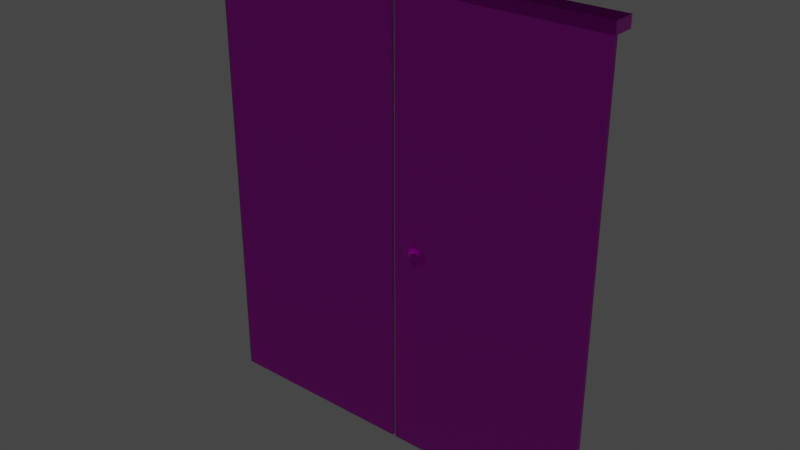 # Source: door_shape_5.blend  (saved by Blender 2.93.20; exported with 4.5.12 LTS)
import bpy
from mathutils import Matrix  # noqa: F401  (used for matrix-valued properties, if any)

bpy.ops.wm.read_factory_settings(use_empty=True)
scene = bpy.context.scene
scene.name = 'Scene'

# ---- collections
col_collection = bpy.data.collections.new('Collection'); scene.collection.children.link(col_collection)

# ---- images (referenced by path relative to the original .blend; pixels are not part of the script)
import os
ASSET_DIR = os.environ.get("B2B_ASSET_DIR", "")  # directory of the original .blend (textures are referenced by path, not embedded)
HERE = os.path.dirname(os.path.abspath(__file__))  # packed textures are extracted next to this script under _unpacked/

def load_image(name, relpath, width, height, colorspace="sRGB"):
    """Load a texture the original file referenced (path relative to the .blend, or extracted next to this script)."""
    p = next((c for c in (os.path.join(HERE, relpath), os.path.join(ASSET_DIR, relpath)) if relpath and os.path.exists(c)), "")
    if p:
        img = bpy.data.images.load(p, check_existing=True)
        img.name = name
    else:  # same state as the original file: an image datablock whose file is absent (Cycles renders it pink)
        img = bpy.data.images.new(name, width, height)
        img.source = "FILE"
        img.filepath = "//" + (relpath or name)
    img.colorspace_settings.name = colorspace
    return img
img_spruce_wood_varnished_height_jpg = load_image('spruce wood varnished_height.jpg', 'assets/materials/spruce_wood_varnished_af694a49-bd33-4f34-a762-674bd0a246d1/textures_1k/spruce wood varnished_height.jpg', 1024, 1024, 'Non-Color')
img_spruce_wood_varnished_albedo_jpg = load_image('spruce wood varnished_albedo.jpg', 'assets/materials/spruce_wood_varnished_af694a49-bd33-4f34-a762-674bd0a246d1/textures_1k/spruce wood varnished_albedo.jpg', 1024, 1024, 'sRGB')
img_spruce_wood_varnished_roughness_jpg = load_image('spruce wood varnished_roughness.jpg', 'assets/materials/spruce_wood_varnished_af694a49-bd33-4f34-a762-674bd0a246d1/textures_1k/spruce wood varnished_roughness.jpg', 1024, 1024, 'Non-Color')
img_spruce_wood_varnished_normal_jpg = load_image('spruce wood varnished_normal.jpg', 'assets/materials/spruce_wood_varnished_af694a49-bd33-4f34-a762-674bd0a246d1/textures_1k/spruce wood varnished_normal.jpg', 1024, 1024, 'Non-Color')
img_gwc_peeling_paint_basecolor_jpg = load_image('GWC Peeling Paint_BaseColor.jpg', 'assets/materials/peeling_paint_27ab9340-be1a-45e0-ac14-9e01bec3dca5/textures_1k/GWC Peeling Paint_BaseColor.jpg', 1024, 1024, 'sRGB')
img_gwc_peeling_paint_metallic_jpg = load_image('GWC Peeling Paint_Metallic.jpg', 'assets/materials/peeling_paint_27ab9340-be1a-45e0-ac14-9e01bec3dca5/textures_1k/GWC Peeling Paint_Metallic.jpg', 1024, 1024, 'Non-Color')
img_gwc_peeling_paint_roughness_jpg = load_image('GWC Peeling Paint_Roughness.jpg', 'assets/materials/peeling_paint_27ab9340-be1a-45e0-ac14-9e01bec3dca5/textures_1k/GWC Peeling Paint_Roughness.jpg', 1024, 1024, 'Non-Color')
img_gwc_peeling_paint_normal_jpg = load_image('GWC Peeling Paint_Normal.jpg', 'assets/materials/peeling_paint_27ab9340-be1a-45e0-ac14-9e01bec3dca5/textures_1k/GWC Peeling Paint_Normal.jpg', 1024, 1024, 'Non-Color')
img_whitemetal_diffuse_jpg = load_image('WhiteMetal_diffuse.jpg', 'assets/materials/old_white_metal_97da47e0-10b9-4b10-85fe-e2390a3e9e9d/textures_1k/WhiteMetal_diffuse.jpg', 1024, 1024, 'sRGB')
img_whitemetal_diffuse_jpg_001 = load_image('WhiteMetal_diffuse.jpg.001', 'assets/materials/old_white_metal_97da47e0-10b9-4b10-85fe-e2390a3e9e9d/textures_1k/WhiteMetal_diffuse.jpg', 1024, 1024, 'Non-Color')
img_whitemetal_roughness_jpg = load_image('WhiteMetal_roughness.jpg', 'assets/materials/old_white_metal_97da47e0-10b9-4b10-85fe-e2390a3e9e9d/textures_1k/WhiteMetal_roughness.jpg', 1024, 1024, 'Non-Color')
img_whitemetal_normal_jpg = load_image('WhiteMetal_normal.jpg', 'assets/materials/old_white_metal_97da47e0-10b9-4b10-85fe-e2390a3e9e9d/textures_1k/WhiteMetal_normal.jpg', 1024, 1024, 'Non-Color')

# ---- materials (node trees are filled in below, after node groups)
mat_wood = bpy.data.materials.new('wood')
mat_wood.use_transparent_shadow = False
mat_frame_metal = bpy.data.materials.new('Frame Metal')
mat_frame_metal.use_transparent_shadow = False
mat_knob = bpy.data.materials.new('Knob')
mat_knob.use_transparent_shadow = False

# ---- material node trees
mat_wood.use_nodes = True; mat_wood.node_tree.nodes.clear()
_N = mat_wood.node_tree.nodes; _L = mat_wood.node_tree.links
n0 = _N.new('NodeFrame'); n0.name = 'Frame'; n0.location = (-1270, 330)
n0.label = 'Mapping'
n0.width = 400
n1 = _N.new('NodeFrame'); n1.name = 'Frame.001'; n1.location = (-625, 530)
n1.label = 'Textures'
n1.width = 355
n2 = _N.new('ShaderNodeOutputMaterial'); n2.name = 'Material Output'; n2.location = (300, 300)
n3 = _N.new('ShaderNodeTexImage'); n3.name = 'Image Texture'; n3.location = (85, -870)
n3.label = 'Displacement'
n3.image = img_spruce_wood_varnished_height_jpg
n4 = _N.new('ShaderNodeDisplacement'); n4.name = 'Displacement'; n4.location = (10, -260)
n4.inputs[2].default_value = 1.0
n5 = _N.new('ShaderNodeTexImage'); n5.name = 'Image Texture.001'; n5.location = (85, -30)
n5.label = 'Base Color'
n5.image = img_spruce_wood_varnished_albedo_jpg
n6 = _N.new('ShaderNodeTexImage'); n6.name = 'Image Texture.002'; n6.location = (85, -310)
n6.label = 'Roughness'
n6.image = img_spruce_wood_varnished_roughness_jpg
n7 = _N.new('ShaderNodeTexImage'); n7.name = 'Image Texture.003'; n7.location = (85, -590)
n7.label = 'Normal'
n7.image = img_spruce_wood_varnished_normal_jpg
n8 = _N.new('ShaderNodeNormalMap'); n8.name = 'Normal Map'; n8.location = (-240, -60)
n9 = _N.new('ShaderNodeMapping'); n9.name = 'Mapping'; n9.location = (230, -30)
n10 = _N.new('NodeReroute'); n10.name = 'Reroute'; n10.location = (35, -586)
n10.width = 16
n10.socket_idname = 'NodeSocketVector'
n11 = _N.new('ShaderNodeTexCoord'); n11.name = 'Texture Coordinate'; n11.location = (30, -30)
n12 = _N.new('ShaderNodeBsdfPrincipled'); n12.name = 'Principled BSDF'; n12.location = (10, 300)
n12.distribution = 'GGX'
n12.subsurface_method = 'BURLEY'
n12.inputs[3].default_value = 1.45
n12.inputs[27].default_value = (0.0, 0.0, 0.0, 1.0)
n12.inputs[28].default_value = 1.0
n3.parent = n1
n5.parent = n1
n6.parent = n1
n7.parent = n1
n9.parent = n0
n10.parent = n1
n11.parent = n0
_L.new(n12.outputs[0], n2.inputs[0])
_L.new(n3.outputs[0], n4.inputs[0])
_L.new(n4.outputs[0], n2.inputs[2])
_L.new(n5.outputs[0], n12.inputs[0])
_L.new(n6.outputs[0], n12.inputs[2])
_L.new(n7.outputs[0], n8.inputs[1])
_L.new(n8.outputs[0], n12.inputs[5])
_L.new(n10.outputs[0], n5.inputs[0])
_L.new(n10.outputs[0], n6.inputs[0])
_L.new(n10.outputs[0], n7.inputs[0])
_L.new(n10.outputs[0], n3.inputs[0])
_L.new(n9.outputs[0], n10.inputs[0])
_L.new(n11.outputs[2], n9.inputs[0])
n2.is_active_output = True
mat_frame_metal.use_nodes = True; mat_frame_metal.node_tree.nodes.clear()
_N = mat_frame_metal.node_tree.nodes; _L = mat_frame_metal.node_tree.links
n0 = _N.new('ShaderNodeOutputMaterial'); n0.name = 'Material Output'; n0.location = (300, 300)
n1 = _N.new('ShaderNodeBsdfPrincipled'); n1.name = 'Principled BSDF'; n1.location = (10, 300)
n1.distribution = 'GGX'
n1.subsurface_method = 'BURLEY'
n1.inputs[3].default_value = 1.45
n1.inputs[27].default_value = (0.0, 0.0, 0.0, 1.0)
n1.inputs[28].default_value = 1.0
n2 = _N.new('ShaderNodeTexImage'); n2.name = 'Image Texture'; n2.location = (85, -30)
n2.label = 'Base Color'
n2.image = img_gwc_peeling_paint_basecolor_jpg
n3 = _N.new('ShaderNodeTexImage'); n3.name = 'Image Texture.001'; n3.location = (85, -310)
n3.label = 'Metallic'
n3.image = img_gwc_peeling_paint_metallic_jpg
n4 = _N.new('ShaderNodeTexImage'); n4.name = 'Image Texture.002'; n4.location = (85, -590)
n4.label = 'Roughness'
n4.image = img_gwc_peeling_paint_roughness_jpg
n5 = _N.new('ShaderNodeTexImage'); n5.name = 'Image Texture.003'; n5.location = (85, -870)
n5.label = 'Normal'
n5.image = img_gwc_peeling_paint_normal_jpg
n6 = _N.new('ShaderNodeNormalMap'); n6.name = 'Normal Map'; n6.location = (-240, -340)
n7 = _N.new('ShaderNodeMapping'); n7.name = 'Mapping'; n7.location = (230, -30)
n8 = _N.new('NodeReroute'); n8.name = 'Reroute'; n8.location = (35, -586)
n8.width = 16
n8.socket_idname = 'NodeSocketVector'
n9 = _N.new('ShaderNodeTexCoord'); n9.name = 'Texture Coordinate'; n9.location = (30, -30)
n10 = _N.new('NodeFrame'); n10.name = 'Frame'; n10.location = (-1270, 330)
n10.label = 'Mapping'
n10.width = 400
n11 = _N.new('NodeFrame'); n11.name = 'Frame.001'; n11.location = (-625, 530)
n11.label = 'Textures'
n11.width = 355
n2.parent = n11
n3.parent = n11
n4.parent = n11
n5.parent = n11
n7.parent = n10
n8.parent = n11
n9.parent = n10
_L.new(n1.outputs[0], n0.inputs[0])
_L.new(n2.outputs[0], n1.inputs[0])
_L.new(n3.outputs[0], n1.inputs[1])
_L.new(n4.outputs[0], n1.inputs[2])
_L.new(n5.outputs[0], n6.inputs[1])
_L.new(n6.outputs[0], n1.inputs[5])
_L.new(n8.outputs[0], n2.inputs[0])
_L.new(n8.outputs[0], n3.inputs[0])
_L.new(n8.outputs[0], n4.inputs[0])
_L.new(n8.outputs[0], n5.inputs[0])
_L.new(n7.outputs[0], n8.inputs[0])
_L.new(n9.outputs[2], n7.inputs[0])
n0.is_active_output = True
mat_knob.use_nodes = True; mat_knob.node_tree.nodes.clear()
_N = mat_knob.node_tree.nodes; _L = mat_knob.node_tree.links
n0 = _N.new('ShaderNodeOutputMaterial'); n0.name = 'Material Output'; n0.location = (300, 300)
n1 = _N.new('ShaderNodeBsdfPrincipled'); n1.name = 'Principled BSDF'; n1.location = (10, 300)
n1.distribution = 'GGX'
n1.subsurface_method = 'BURLEY'
n1.inputs[3].default_value = 1.45
n1.inputs[27].default_value = (0.0, 0.0, 0.0, 1.0)
n1.inputs[28].default_value = 1.0
n2 = _N.new('ShaderNodeTexImage'); n2.name = 'Image Texture'; n2.location = (85, -30)
n2.label = 'Base Color'
n2.image = img_whitemetal_diffuse_jpg
n3 = _N.new('ShaderNodeTexImage'); n3.name = 'Image Texture.001'; n3.location = (85, -310)
n3.label = 'Metallic'
n3.image = img_whitemetal_diffuse_jpg_001
n4 = _N.new('ShaderNodeTexImage'); n4.name = 'Image Texture.002'; n4.location = (85, -590)
n4.label = 'Roughness'
n4.image = img_whitemetal_roughness_jpg
n5 = _N.new('ShaderNodeTexImage'); n5.name = 'Image Texture.003'; n5.location = (85, -870)
n5.label = 'Normal'
n5.image = img_whitemetal_normal_jpg
n6 = _N.new('ShaderNodeNormalMap'); n6.name = 'Normal Map'; n6.location = (-240, -340)
n7 = _N.new('ShaderNodeMapping'); n7.name = 'Mapping'; n7.location = (230, -30)
n8 = _N.new('NodeReroute'); n8.name = 'Reroute'; n8.location = (35, -586)
n8.width = 16
n8.socket_idname = 'NodeSocketVector'
n9 = _N.new('ShaderNodeTexCoord'); n9.name = 'Texture Coordinate'; n9.location = (30, -30)
n10 = _N.new('NodeFrame'); n10.name = 'Frame'; n10.location = (-1270, 330)
n10.label = 'Mapping'
n10.width = 400
n11 = _N.new('NodeFrame'); n11.name = 'Frame.001'; n11.location = (-625, 530)
n11.label = 'Textures'
n11.width = 355
n2.parent = n11
n3.parent = n11
n4.parent = n11
n5.parent = n11
n7.parent = n10
n8.parent = n11
n9.parent = n10
_L.new(n1.outputs[0], n0.inputs[0])
_L.new(n2.outputs[0], n1.inputs[0])
_L.new(n3.outputs[0], n1.inputs[1])
_L.new(n4.outputs[0], n1.inputs[2])
_L.new(n5.outputs[0], n6.inputs[1])
_L.new(n6.outputs[0], n1.inputs[5])
_L.new(n8.outputs[0], n2.inputs[0])
_L.new(n8.outputs[0], n3.inputs[0])
_L.new(n8.outputs[0], n4.inputs[0])
_L.new(n8.outputs[0], n5.inputs[0])
_L.new(n7.outputs[0], n8.inputs[0])
_L.new(n9.outputs[2], n7.inputs[0])
n0.is_active_output = True

# ---- world
world_world = bpy.data.worlds.new('World'); scene.world = world_world
world_world.use_nodes = True; world_world.node_tree.nodes.clear()
_N = world_world.node_tree.nodes; _L = world_world.node_tree.links
n0 = _N.new('ShaderNodeOutputWorld'); n0.name = 'World Output'; n0.location = (300, 300)
n1 = _N.new('ShaderNodeBackground'); n1.name = 'Background'; n1.location = (10, 300)
n1.inputs[0].default_value = (0.05088, 0.05088, 0.05088, 1.0)
_L.new(n1.outputs[0], n0.inputs[0])
n0.is_active_output = True
world_world.color = (0.05088, 0.05088, 0.05088)
world_world.use_sun_shadow = False
world_world.sun_shadow_jitter_overblur = 0.0

# ---- lights
light_light = bpy.data.lights.new('Light', 'POINT')
light_light.transmission_factor = 0.0
light_light.energy = 1000.0
light_light.shadow_soft_size = 0.1
light_light.shadow_maximum_resolution = 0.006
light_light.use_absolute_resolution = True

# ---- meshes
me_plane_001 = bpy.data.meshes.new('Plane.001')
me_plane_001.from_pydata([(-1.0, -1.0, 0.0), (1.0, -1.0, 0.0), (-1.0, 1.0, 0.0), (1.0, 1.0, 0.0), (-1.0, 1.0, 0.05), (-1.0, -1.0, 0.05), (1.0, -1.0, 0.05), (1.0, 1.0, 0.05)], [], [(0, 2, 3, 1), (5, 6, 7, 4), (3, 2, 4, 7), (0, 1, 6, 5), (1, 3, 7, 6), (2, 0, 5, 4)])
_uv = me_plane_001.uv_layers.new(name='UVMap')
_uv.uv.foreach_set('vector', [-0.7208, -0.4837, -0.7208, 0.5163, 0.2792, 0.5163, 0.2792, -0.4837, -0.7208, -0.4837, 0.2792, -0.4837, 0.2792, 0.5163, -0.7208, 0.5163, 0.2792, 0.5163, -0.7208, 0.5163, -0.7208, 0.5163, 0.2792, 0.5163, -0.7208, -0.4837, 0.2792, -0.4837, 0.2792, -0.4837, -0.7208, -0.4837, 0.2792, -0.4837, 0.2792, 0.5163, 0.2792, 0.5163, 0.2792, -0.4837, -0.7208, 0.5163, -0.7208, -0.4837, -0.7208, -0.4837, -0.7208, 0.5163])
me_plane_001.materials.append(mat_wood)
me_plane_001.update()
me_plane_002 = bpy.data.meshes.new('Plane.002')
me_plane_002.from_pydata([(-1.0, -1.0, 0.0), (1.0, -1.0, 0.0), (-1.0, 1.0, 0.0), (1.0, 1.0, 0.0), (-1.0, 1.0, 0.05), (-1.0, -1.0, 0.05), (1.0, -1.0, 0.05), (1.0, 1.0, 0.05)], [], [(0, 2, 3, 1), (5, 6, 7, 4), (3, 2, 4, 7), (0, 1, 6, 5), (1, 3, 7, 6), (2, 0, 5, 4)])
_uv = me_plane_002.uv_layers.new(name='UVMap')
_uv.uv.foreach_set('vector', [0.0, 0.0, 0.0, 1.0, 1.0, 1.0, 1.0, 0.0, 0.0, 0.0, 1.0, 0.0, 1.0, 1.0, 0.0, 1.0, 1.0, 1.0, 0.0, 1.0, 0.0, 1.0, 1.0, 1.0, 0.0, 0.0, 1.0, 0.0, 1.0, 0.0, 0.0, 0.0, 1.0, 0.0, 1.0, 1.0, 1.0, 1.0, 1.0, 0.0, 0.0, 1.0, 0.0, 0.0, 0.0, 0.0, 0.0, 1.0])
me_plane_002.materials.append(mat_wood)
me_plane_002.update()
me_cube_016 = bpy.data.meshes.new('Cube.016')
me_cube_016.from_pydata([(-0.9932, -1.0, 1.049), (77.32, -1.0, 1.049), (-0.9932, 1.0, 1.049), (77.32, 1.0, 1.049), (-0.9932, -1.0, 1.0), (77.32, -1.0, 1.0), (-0.9932, 1.0, 1.0), (77.32, 1.0, 1.0)], [], [(0, 1, 3, 2), (2, 3, 7, 6), (6, 7, 5, 4), (4, 5, 1, 0), (2, 6, 4, 0), (7, 3, 1, 5)])
_uv = me_cube_016.uv_layers.new(name='UVMap')
_uv.uv.foreach_set('vector', [-1.881, 0.3137, 2.881, 0.3137, 2.881, 0.4069, -1.881, 0.4069, -1.881, 0.4069, 2.881, 0.4069, 2.881, 0.5, -1.881, 0.5, -1.881, 0.5, 2.881, 0.5, 2.881, 0.5931, -1.881, 0.5931, -1.881, 0.5931, 2.881, 0.5931, 2.881, 0.6863, -1.881, 0.6863, -6.643, 0.5, -1.881, 0.5, -1.881, 0.5931, -6.643, 0.5931, 2.881, 0.5, 7.643, 0.5, 7.643, 0.5931, 2.881, 0.5931])
me_cube_016.materials.append(mat_frame_metal)
me_cube_016.update()
me_circle = bpy.data.meshes.new('Circle')
me_circle.from_pydata([(0.0, 1.0, 0.0), (-0.1951, 0.9808, 0.0), (-0.3827, 0.9239, 0.0), (-0.5556, 0.8315, 0.0), (-0.7071, 0.7071, 0.0), (-0.8315, 0.5556, 0.0), (-0.9239, 0.3827, 0.0), (-0.9808, 0.1951, 0.0), (-1.0, 0.0, 0.0), (-0.9808, -0.1951, 0.0), (-0.9239, -0.3827, 0.0), (-0.8315, -0.5556, 0.0), (-0.7071, -0.7071, 0.0), (-0.5556, -0.8315, 0.0), (-0.3827, -0.9239, 0.0), (-0.1951, -0.9808, 0.0), (0.0, -1.0, 0.0), (0.1951, -0.9808, 0.0), (0.3827, -0.9239, 0.0), (0.5556, -0.8315, 0.0), (0.7071, -0.7071, 0.0), (0.8315, -0.5556, 0.0), (0.9239, -0.3827, 0.0), (0.9808, -0.1951, 0.0), (1.0, 0.0, 0.0), (0.9808, 0.1951, 0.0), (0.9239, 0.3827, 0.0), (0.8315, 0.5556, 0.0), (0.7071, 0.7071, 0.0), (0.5556, 0.8315, 0.0), (0.3827, 0.9239, 0.0), (0.1951, 0.9808, 0.0), (-0.1451, 0.7295, 0.3339), (-1.829e-09, 0.7438, 0.3339), (-0.2847, 0.6872, 0.3339), (-0.4133, 0.6185, 0.3339), (-0.526, 0.526, 0.3339), (-0.6185, 0.4133, 0.3339), (-0.6872, 0.2847, 0.3339), (-0.7295, 0.1451, 0.3339), (-0.7438, 2.251e-09, 0.3339), (-0.7295, -0.1451, 0.3339), (-0.6872, -0.2847, 0.3339), (-0.6185, -0.4133, 0.3339), (-0.526, -0.526, 0.3339), (-0.4133, -0.6185, 0.3339), (-0.2847, -0.6872, 0.3339), (-0.1451, -0.7295, 0.3339), (-1.829e-09, -0.7438, 0.3339), (0.1451, -0.7295, 0.3339), (0.2847, -0.6872, 0.3339), (0.4133, -0.6185, 0.3339), (0.526, -0.526, 0.3339), (0.6185, -0.4133, 0.3339), (0.6872, -0.2847, 0.3339), (0.7295, -0.1451, 0.3339), (0.7438, 2.251e-09, 0.3339), (0.7295, 0.1451, 0.3339), (0.6872, 0.2847, 0.3339), (0.6185, 0.4133, 0.3339), (0.526, 0.526, 0.3339), (0.4133, 0.6185, 0.3339), (0.2847, 0.6872, 0.3339), (0.1451, 0.7295, 0.3339), (-0.1656, 0.8326, 0.3339), (-1.829e-09, 0.8489, 0.3339), (-0.3249, 0.7843, 0.3339), (-0.4716, 0.7059, 0.3339), (-0.6003, 0.6003, 0.3339), (-0.7059, 0.4716, 0.3339), (-0.7843, 0.3249, 0.3339), (-0.8326, 0.1656, 0.3339), (-0.8489, 2.251e-09, 0.3339), (-0.8326, -0.1656, 0.3339), (-0.7843, -0.3249, 0.3339), (-0.7059, -0.4716, 0.3339), (-0.6003, -0.6003, 0.3339), (-0.4716, -0.7059, 0.3339), (-0.3249, -0.7843, 0.3339), (-0.1656, -0.8326, 0.3339), (-1.829e-09, -0.8489, 0.3339), (0.1656, -0.8326, 0.3339), (0.3249, -0.7843, 0.3339), (0.4716, -0.7059, 0.3339), (0.6003, -0.6003, 0.3339), (0.7059, -0.4716, 0.3339), (0.7843, -0.3249, 0.3339), (0.8326, -0.1656, 0.3339), (0.8489, 2.251e-09, 0.3339), (0.8326, 0.1656, 0.3339), (0.7843, 0.3249, 0.3339), (0.7059, 0.4716, 0.3339), (0.6003, 0.6003, 0.3339), (0.4716, 0.7059, 0.3339), (0.3249, 0.7843, 0.3339), (0.1656, 0.8326, 0.3339), (-0.01736, -0.3313, 0.4985), (-0.01941, -0.3452, 0.2275), (-0.02782, -0.3377, 0.4986), (-0.04039, -0.3444, 0.4986), (-0.05141, -0.3535, 0.4986), (-0.06045, -0.3645, 0.4986), (-0.06717, -0.3771, 0.4986), (-0.07131, -0.3907, 0.4986), (-0.07271, -0.4049, 0.4986), (-0.07131, -0.4191, 0.4986), (-0.06717, -0.4327, 0.4986), (-0.06045, -0.4453, 0.4986), (-0.05141, -0.4563, 0.4986), (-0.04039, -0.4653, 0.4986), (-0.02782, -0.472, 0.4986), (-0.01418, -0.4762, 0.4986), (-1.709e-09, -0.4776, 0.4986), (0.01418, -0.4762, 0.4986), (0.02782, -0.472, 0.4986), (0.04039, -0.4653, 0.4986), (0.05141, -0.4563, 0.4986), (0.06045, -0.4453, 0.4986), (0.06717, -0.4327, 0.4986), (0.07131, -0.4191, 0.4986), (0.07271, -0.4049, 0.4986), (0.07131, -0.3907, 0.4986), (0.06717, -0.3771, 0.4986), (0.06045, -0.3645, 0.4986), (0.05141, -0.3535, 0.4986), (0.04039, -0.3444, 0.4986), (0.02782, -0.3377, 0.4986), (0.01803, -0.3319, 0.4985), (-0.1258, 0.6322, 0.4986), (-1.709e-09, 0.6446, 0.4986), (-0.2467, 0.5955, 0.4986), (-0.3581, 0.536, 0.4986), (-0.4558, 0.4558, 0.4986), (-0.536, 0.3581, 0.4986), (-0.5955, 0.2467, 0.4986), (-0.6322, 0.1258, 0.4986), (-0.6446, 4.187e-09, 0.4986), (-0.6322, -0.1258, 0.4986), (-0.5955, -0.2467, 0.4986), (-0.536, -0.3581, 0.4986), (-0.4558, -0.4558, 0.4986), (-0.3581, -0.536, 0.4986), (-0.2467, -0.5955, 0.4986), (-0.1258, -0.6322, 0.4986), (-1.709e-09, -0.6446, 0.4986), (0.1258, -0.6322, 0.4986), (0.2467, -0.5955, 0.4986), (0.3581, -0.536, 0.4986), (0.4558, -0.4558, 0.4986), (0.536, -0.3581, 0.4986), (0.5955, -0.2467, 0.4986), (0.6322, -0.1258, 0.4986), (0.6446, 4.187e-09, 0.4986), (0.6322, 0.1258, 0.4986), (0.5955, 0.2467, 0.4986), (0.536, 0.3581, 0.4986), (0.4558, 0.4558, 0.4986), (0.3581, 0.536, 0.4986), (0.2467, 0.5955, 0.4986), (0.1258, 0.6322, 0.4986), (-0.05553, 0.03232, 0.4986), (-1.423e-09, 0.03779, 0.4986), (-0.1089, 0.01613, 0.4986), (-0.1581, -0.01018, 0.4986), (-0.2013, -0.04558, 0.4986), (-0.2367, -0.08871, 0.4986), (-0.263, -0.1379, 0.4986), (-0.2792, -0.1913, 0.4986), (-0.2846, -0.2469, 0.4986), (-0.2792, -0.3024, 0.4986), (-0.263, -0.3558, 0.4986), (-0.2367, -0.405, 0.4986), (-0.2013, -0.4481, 0.4986), (-0.1581, -0.4835, 0.4986), (-0.1089, -0.5098, 0.4986), (-0.05553, -0.526, 0.4986), (-1.423e-09, -0.5315, 0.4986), (0.05553, -0.526, 0.4986), (0.1089, -0.5098, 0.4986), (0.1581, -0.4835, 0.4986), (0.2013, -0.4481, 0.4986), (0.2367, -0.405, 0.4986), (0.263, -0.3558, 0.4986), (0.2792, -0.3024, 0.4986), (0.2846, -0.2469, 0.4986), (0.2792, -0.1913, 0.4986), (0.263, -0.1379, 0.4986), (0.2367, -0.08871, 0.4986), (0.2013, -0.04558, 0.4986), (0.1581, -0.01018, 0.4986), (0.1089, 0.01613, 0.4986), (0.05553, 0.03232, 0.4986), (-0.05323, 0.02073, 0.4986), (-1.709e-09, 0.02597, 0.4986), (-0.1044, 0.005205, 0.4986), (-0.1516, -0.02001, 0.4986), (-0.1929, -0.05394, 0.4986), (-0.2268, -0.09528, 0.4986), (-0.2521, -0.1424, 0.4986), (-0.2676, -0.1936, 0.4986), (-0.2728, -0.2469, 0.4986), (-0.2676, -0.3001, 0.4986), (-0.2521, -0.3513, 0.4986), (-0.2268, -0.3984, 0.4986), (-0.1929, -0.4398, 0.4986), (-0.1516, -0.4737, 0.4986), (-0.1044, -0.4989, 0.4986), (-0.05323, -0.5144, 0.4986), (-1.709e-09, -0.5197, 0.4986), (0.05323, -0.5144, 0.4986), (0.1044, -0.4989, 0.4986), (0.1516, -0.4737, 0.4986), (0.1929, -0.4398, 0.4986), (0.2268, -0.3984, 0.4986), (0.2521, -0.3513, 0.4986), (0.2676, -0.3001, 0.4986), (0.2728, -0.2469, 0.4986), (0.2676, -0.1936, 0.4986), (0.2521, -0.1424, 0.4986), (0.2268, -0.09528, 0.4986), (0.1929, -0.05394, 0.4986), (0.1516, -0.02001, 0.4986), (0.1044, 0.005205, 0.4986), (0.05323, 0.02073, 0.4986), (1.008e-09, -0.1906, 0.4986), (0.0221, -0.1918, 0.4986), (-0.02148, -0.191, 0.4985), (-0.01941, -0.3452, 0.3445), (-0.02986, -0.3515, 0.3446), (-0.04243, -0.3583, 0.3446), (-0.05345, -0.3673, 0.3446), (-0.06249, -0.3783, 0.3446), (-0.06921, -0.3909, 0.3446), (-0.07335, -0.4045, 0.3446), (-0.07475, -0.4187, 0.3446), (-0.07335, -0.4329, 0.3446), (-0.06921, -0.4465, 0.3446), (-0.06249, -0.4591, 0.3446), (-0.05345, -0.4701, 0.3446), (-0.04243, -0.4792, 0.3446), (-0.02986, -0.4859, 0.3446), (-0.01623, -0.49, 0.3446), (-0.002042, -0.4914, 0.3446), (0.01214, -0.49, 0.3446), (0.02578, -0.4859, 0.3446), (0.03835, -0.4792, 0.3446), (0.04937, -0.4701, 0.3446), (0.05841, -0.4591, 0.3446), (0.06513, -0.4465, 0.3446), (0.06927, -0.4329, 0.3446), (0.07066, -0.4187, 0.3446), (0.06927, -0.4045, 0.3446), (0.06513, -0.3909, 0.3446), (0.05841, -0.3783, 0.3446), (0.04937, -0.3673, 0.3446), (0.03835, -0.3583, 0.3446), (0.02578, -0.3515, 0.3446), (0.01599, -0.3457, 0.3445), (-0.02352, -0.2048, 0.3446), (0.02006, -0.2057, 0.3447), (-0.002042, -0.2044, 0.3446), (-0.002042, -0.346, 0.2276), (-0.02986, -0.3515, 0.2276), (-0.04243, -0.3583, 0.2276), (-0.05345, -0.3673, 0.2276), (-0.06249, -0.3783, 0.2276), (-0.06921, -0.3909, 0.2276), (-0.07335, -0.4045, 0.2276), (-0.07475, -0.4187, 0.2276), (-0.07335, -0.4329, 0.2276), (-0.06921, -0.4465, 0.2276), (-0.06249, -0.4591, 0.2276), (-0.05345, -0.4701, 0.2276), (-0.04243, -0.4792, 0.2276), (-0.02986, -0.4859, 0.2276), (-0.01623, -0.49, 0.2276), (-0.002042, -0.4914, 0.2276), (0.01214, -0.49, 0.2276), (0.02578, -0.4859, 0.2276), (0.03835, -0.4792, 0.2276), (0.04937, -0.4701, 0.2276), (0.05841, -0.4591, 0.2276), (0.06513, -0.4465, 0.2276), (0.06927, -0.4329, 0.2276), (0.07066, -0.4187, 0.2276), (0.06927, -0.4045, 0.2276), (0.06513, -0.3909, 0.2276), (0.05841, -0.3783, 0.2276), (0.04937, -0.3673, 0.2276), (0.03835, -0.3583, 0.2276), (0.02578, -0.3515, 0.2276), (0.01599, -0.3457, 0.2275), (-0.02352, -0.2048, 0.2276), (0.02006, -0.2057, 0.2277), (-0.002042, -0.2044, 0.2276), (-0.8614, -0.3568, 0.1494), (-0.9145, -0.1819, 0.1494), (0.9324, 1.007e-09, 0.1494), (0.9145, -0.1819, 0.1494), (-0.7753, -0.518, 0.1494), (0.9145, 0.1819, 0.1494), (-0.6593, -0.6593, 0.1494), (0.8614, 0.3568, 0.1494), (-0.518, -0.7753, 0.1494), (0.7753, 0.518, 0.1494), (-0.3568, -0.8614, 0.1494), (-0.1819, 0.9145, 0.1494), (-8.185e-10, 0.9324, 0.1494), (0.6593, 0.6593, 0.1494), (-0.1819, -0.9145, 0.1494), (-0.3568, 0.8614, 0.1494), (0.518, 0.7753, 0.1494), (-8.185e-10, -0.9324, 0.1494), (-0.518, 0.7753, 0.1494), (0.3568, 0.8614, 0.1494), (0.1819, -0.9145, 0.1494), (-0.6593, 0.6593, 0.1494), (0.1819, 0.9145, 0.1494), (0.3568, -0.8614, 0.1494), (-0.7753, 0.518, 0.1494), (0.518, -0.7753, 0.1494), (-0.8614, 0.3568, 0.1494), (0.6593, -0.6593, 0.1494), (-0.9145, 0.1819, 0.1494), (0.7753, -0.518, 0.1494), (-0.9324, 1.007e-09, 0.1494), (0.8614, -0.3568, 0.1494), (-0.9476, -0.1885, 0.07472), (0.9476, -0.1885, 0.07472), (-4.093e-10, 0.9662, 0.07472), (-0.8926, -0.3697, 0.07472), (0.9662, 5.037e-10, 0.07472), (-0.8034, -0.5368, 0.07472), (0.9476, 0.1885, 0.07472), (-0.6832, -0.6832, 0.07472), (0.8926, 0.3697, 0.07472), (-0.5368, -0.8034, 0.07472), (0.8034, 0.5368, 0.07472), (-0.3697, -0.8926, 0.07472), (-0.1885, 0.9476, 0.07472), (0.6832, 0.6832, 0.07472), (-0.1885, -0.9476, 0.07472), (-0.3697, 0.8926, 0.07472), (0.5368, 0.8034, 0.07472), (-4.093e-10, -0.9662, 0.07472), (-0.5368, 0.8034, 0.07472), (0.3697, 0.8926, 0.07472), (0.1885, -0.9476, 0.07472), (-0.6832, 0.6832, 0.07472), (0.1885, 0.9476, 0.07472), (0.3697, -0.8926, 0.07472), (-0.8034, 0.5368, 0.07472), (0.5368, -0.8034, 0.07472), (-0.8926, 0.3697, 0.07472), (0.6832, -0.6832, 0.07472), (-0.9476, 0.1885, 0.07472), (0.8034, -0.5368, 0.07472), (-0.9662, 5.037e-10, 0.07472), (0.8926, -0.3697, 0.07472), (0.6414, 0.2657, 0.4222), (0.6809, 0.1354, 0.4222), (-0.3857, -0.5772, 0.4222), (-0.4909, -0.4909, 0.4222), (0.5772, 0.3857, 0.4222), (-0.2657, -0.6414, 0.4222), (-0.1354, 0.6809, 0.4222), (-1.769e-09, 0.6942, 0.4222), (0.4909, 0.4909, 0.4222), (-0.1354, -0.6809, 0.4222), (-0.2657, 0.6414, 0.4222), (0.3857, 0.5772, 0.4222), (-1.769e-09, -0.6942, 0.4222), (-0.3857, 0.5772, 0.4222), (0.2657, 0.6414, 0.4222), (0.1354, -0.6809, 0.4222), (-0.4909, 0.4909, 0.4222), (0.1354, 0.6809, 0.4222), (0.2657, -0.6414, 0.4222), (-0.5772, 0.3857, 0.4222), (0.3857, -0.5772, 0.4222), (-0.6414, 0.2657, 0.4222), (0.4909, -0.4909, 0.4222), (-0.6809, 0.1354, 0.4222), (0.5772, -0.3857, 0.4222), (-0.6942, 3.219e-09, 0.4222), (0.6414, -0.2657, 0.4222), (-0.6809, -0.1354, 0.4222), (0.6809, -0.1354, 0.4222), (-0.6414, -0.2657, 0.4222), (0.6942, 3.219e-09, 0.4222), (-0.5772, -0.3857, 0.4222), (0.6185, 0.2562, 0.4839), (-0.3719, -0.5566, 0.4839), (0.5566, 0.3719, 0.4839), (-0.2562, -0.6185, 0.4839), (-0.1306, 0.6565, 0.4839), (0.4733, 0.4733, 0.4839), (-0.1306, -0.6565, 0.4839), (-0.2562, 0.6185, 0.4839), (0.3719, 0.5566, 0.4839), (-1.739e-09, -0.6694, 0.4839), (-0.3719, 0.5566, 0.4839), (0.2562, 0.6185, 0.4839), (0.1306, -0.6565, 0.4839), (-0.4733, 0.4733, 0.4839), (0.1306, 0.6565, 0.4839), (0.2562, -0.6185, 0.4839), (-0.5566, 0.3719, 0.4839), (0.3719, -0.5566, 0.4839), (-0.6185, 0.2562, 0.4839), (0.4733, -0.4733, 0.4839), (-0.6565, 0.1306, 0.4839), (0.5566, -0.3719, 0.4839), (-0.6694, 3.703e-09, 0.4839), (0.6185, -0.2562, 0.4839), (-0.6565, -0.1306, 0.4839), (0.6565, -0.1306, 0.4839), (-0.6185, -0.2562, 0.4839), (0.6694, 3.703e-09, 0.4839), (-0.5566, -0.3719, 0.4839), (0.6565, 0.1306, 0.4839), (-0.4733, -0.4733, 0.4839), (-1.739e-09, 0.6694, 0.4839), (-0.822, -0.338, 0.2799), (0.8916, 0.002853, 0.2799), (-0.7396, -0.492, 0.2799), (0.8745, 0.1766, 0.2799), (-0.6289, -0.6269, 0.2799), (0.8238, 0.3437, 0.2799), (-0.4939, -0.7377, 0.2799), (0.7415, 0.4977, 0.2799), (-0.3399, -0.82, 0.2799), (-0.1728, 0.8764, 0.2799), (0.6307, 0.6326, 0.2799), (-0.1728, -0.8707, 0.2799), (-0.3399, 0.8257, 0.2799), (0.4957, 0.7434, 0.2799), (0.0009137, -0.8878, 0.2799), (-0.4939, 0.7434, 0.2799), (0.3418, 0.8257, 0.2799), (0.1747, -0.8707, 0.2799), (-0.6289, 0.6326, 0.2799), (0.1747, 0.8764, 0.2799), (0.3418, -0.82, 0.2799), (-0.7396, 0.4977, 0.2799), (0.4957, -0.7377, 0.2799), (-0.822, 0.3437, 0.2799), (0.6307, -0.6269, 0.2799), (-0.8726, 0.1766, 0.2799), (0.7415, -0.492, 0.2799), (-0.8898, 0.002853, 0.2799), (0.8238, -0.338, 0.2799), (-0.8726, -0.1709, 0.2799), (0.8745, -0.1709, 0.2799), (0.0009137, 0.8935, 0.2799), (-0.07146, -0.3917, 0.4869), (0.04024, -0.4664, 0.4869), (0.05126, -0.4573, 0.4869), (-0.06733, -0.3781, 0.4869), (0.0603, -0.4463, 0.4869), (-0.07286, -0.4059, 0.4869), (0.06702, -0.4337, 0.4869), (-0.07146, -0.4201, 0.4869), (0.07115, -0.4201, 0.4869), (-0.06733, -0.4337, 0.4869), (0.02195, -0.1929, 0.487), (0.01788, -0.333, 0.4868), (0.07255, -0.4059, 0.4869), (-0.06061, -0.4463, 0.4869), (0.07115, -0.3917, 0.4869), (-0.05156, -0.4573, 0.4869), (0.06702, -0.3781, 0.4869), (-0.04055, -0.4664, 0.4869), (0.0603, -0.3655, 0.4869), (-0.02798, -0.4731, 0.4869), (-0.02163, -0.192, 0.4868), (-0.0001548, -0.1916, 0.4869), (0.05126, -0.3545, 0.4869), (-0.01434, -0.4772, 0.4869), (-0.02798, -0.3388, 0.4869), (-0.01752, -0.3324, 0.4868), (0.04024, -0.3455, 0.4869), (-0.0001548, -0.4786, 0.4869), (-0.04055, -0.3455, 0.4869), (0.02767, -0.3388, 0.4869), (0.01403, -0.4772, 0.4869), (-0.05157, -0.3545, 0.4869), (0.02767, -0.4731, 0.4869), (-0.06061, -0.3655, 0.4869), (-0.05553, 0.03232, 0.4826), (-1.423e-09, 0.03779, 0.4826), (-0.1089, 0.01613, 0.4826), (-0.1581, -0.01018, 0.4826), (-0.2013, -0.04558, 0.4826), (-0.2367, -0.08871, 0.4826), (-0.263, -0.1379, 0.4826), (-0.2792, -0.1913, 0.4826), (-0.2846, -0.2469, 0.4826), (-0.2792, -0.3024, 0.4826), (-0.263, -0.3558, 0.4826), (-0.2367, -0.405, 0.4826), (-0.2013, -0.4481, 0.4826), (-0.1581, -0.4835, 0.4826), (-0.1089, -0.5098, 0.4826), (-0.05553, -0.526, 0.4826), (-1.423e-09, -0.5315, 0.4826), (0.05553, -0.526, 0.4826), (0.1089, -0.5098, 0.4826), (0.1581, -0.4835, 0.4826), (0.2013, -0.4481, 0.4826), (0.2367, -0.405, 0.4826), (0.263, -0.3558, 0.4826), (0.2792, -0.3024, 0.4826), (0.2846, -0.2469, 0.4826), (0.2792, -0.1913, 0.4826), (0.263, -0.1379, 0.4826), (0.2367, -0.08871, 0.4826), (0.2013, -0.04558, 0.4826), (0.1581, -0.01018, 0.4826), (0.1089, 0.01613, 0.4826), (0.05553, 0.03232, 0.4826), (-0.05323, 0.02073, 0.4826), (-1.709e-09, 0.02597, 0.4826), (-0.1044, 0.005205, 0.4826), (-0.1516, -0.02001, 0.4826), (-0.1929, -0.05394, 0.4826), (-0.2268, -0.09528, 0.4826), (-0.2521, -0.1424, 0.4826), (-0.2676, -0.1936, 0.4826), (-0.2728, -0.2469, 0.4826), (-0.2676, -0.3001, 0.4826), (-0.2521, -0.3513, 0.4826), (-0.2268, -0.3984, 0.4826), (-0.1929, -0.4398, 0.4826), (-0.1516, -0.4737, 0.4826), (-0.1044, -0.4989, 0.4826), (-0.05323, -0.5144, 0.4826), (-1.709e-09, -0.5197, 0.4826), (0.05323, -0.5144, 0.4826), (0.1044, -0.4989, 0.4826), (0.1516, -0.4737, 0.4826), (0.1929, -0.4398, 0.4826), (0.2268, -0.3984, 0.4826), (0.2521, -0.3513, 0.4826), (0.2676, -0.3001, 0.4826), (0.2728, -0.2469, 0.4826), (0.2676, -0.1936, 0.4826), (0.2521, -0.1424, 0.4826), (0.2268, -0.09528, 0.4826), (0.1929, -0.05394, 0.4826), (0.1516, -0.02001, 0.4826), (0.1044, 0.005205, 0.4826), (0.05323, 0.02073, 0.4826), (-0.06249, -0.3783, 0.2261), (0.01214, -0.49, 0.2261), (0.02578, -0.4859, 0.2261), (-0.05345, -0.3673, 0.2261), (0.03835, -0.4792, 0.2261), (-0.06921, -0.3909, 0.2261), (-0.01941, -0.3452, 0.2259), (-0.02352, -0.2048, 0.226), (0.04937, -0.4701, 0.2261), (-0.07335, -0.4045, 0.2261), (0.02006, -0.2057, 0.2261), (0.01599, -0.3457, 0.226), (0.05841, -0.4591, 0.2261), (-0.07475, -0.4187, 0.2261), (0.06513, -0.4465, 0.2261), (-0.07335, -0.4329, 0.2261), (-0.002042, -0.2044, 0.2261), (0.06927, -0.4329, 0.2261), (-0.06921, -0.4465, 0.2261), (0.07066, -0.4187, 0.2261), (-0.06249, -0.4591, 0.2261), (0.06927, -0.4045, 0.2261), (-0.05345, -0.4701, 0.2261), (0.06513, -0.3909, 0.2261), (-0.04243, -0.4792, 0.2261), (0.05841, -0.3783, 0.2261), (-0.02986, -0.4859, 0.2261), (0.04937, -0.3673, 0.2261), (-0.01623, -0.49, 0.2261), (-0.02986, -0.3515, 0.2261), (0.03835, -0.3583, 0.2261), (-0.002042, -0.4914, 0.2261), (-0.04243, -0.3583, 0.2261), (0.02578, -0.3515, 0.2261)], [], [(1, 0, 31, 30, 29, 28, 27, 26, 25, 24, 23, 22, 21, 20, 19, 18, 17, 16, 15, 14, 13, 12, 11, 10, 9, 8, 7, 6, 5, 4, 3, 2), (420, 391, 154, 153), (452, 423, 74, 73), (453, 424, 88, 87), (423, 425, 75, 74), (424, 426, 89, 88), (425, 427, 76, 75), (426, 428, 90, 89), (427, 429, 77, 76), (428, 430, 91, 90), (429, 431, 78, 77), (454, 432, 64, 65), (430, 433, 92, 91), (431, 434, 79, 78), (432, 435, 66, 64), (433, 436, 93, 92), (434, 437, 80, 79), (435, 438, 67, 66), (436, 439, 94, 93), (437, 440, 81, 80), (438, 441, 68, 67), (439, 442, 95, 94), (440, 443, 82, 81), (441, 444, 69, 68), (442, 454, 65, 95), (443, 445, 83, 82), (444, 446, 70, 69), (445, 447, 84, 83), (446, 448, 71, 70), (447, 449, 85, 84), (448, 450, 72, 71), (449, 451, 86, 85), (450, 452, 73, 72), (451, 453, 87, 86), (32, 33, 65, 64), (34, 32, 64, 66), (35, 34, 66, 67), (36, 35, 67, 68), (37, 36, 68, 69), (38, 37, 69, 70), (39, 38, 70, 71), (40, 39, 71, 72), (41, 40, 72, 73), (42, 41, 73, 74), (43, 42, 74, 75), (44, 43, 75, 76), (45, 44, 76, 77), (46, 45, 77, 78), (47, 46, 78, 79), (48, 47, 79, 80), (49, 48, 80, 81), (50, 49, 81, 82), (51, 50, 82, 83), (52, 51, 83, 84), (53, 52, 84, 85), (54, 53, 85, 86), (55, 54, 86, 87), (56, 55, 87, 88), (57, 56, 88, 89), (58, 57, 89, 90), (59, 58, 90, 91), (60, 59, 91, 92), (61, 60, 92, 93), (62, 61, 93, 94), (63, 62, 94, 95), (33, 63, 95, 65), (457, 459, 247, 246), (421, 392, 141, 140), (391, 393, 155, 154), (392, 394, 142, 141), (422, 395, 128, 129), (393, 396, 156, 155), (394, 397, 143, 142), (395, 398, 130, 128), (396, 399, 157, 156), (397, 400, 144, 143), (398, 401, 131, 130), (399, 402, 158, 157), (400, 403, 145, 144), (401, 404, 132, 131), (402, 405, 159, 158), (403, 406, 146, 145), (404, 407, 133, 132), (405, 422, 129, 159), (406, 408, 147, 146), (407, 409, 134, 133), (408, 410, 148, 147), (409, 411, 135, 134), (410, 412, 149, 148), (411, 413, 136, 135), (412, 414, 150, 149), (413, 415, 137, 136), (414, 416, 151, 150), (415, 417, 138, 137), (416, 418, 152, 151), (417, 419, 139, 138), (418, 420, 153, 152), (419, 421, 140, 139), (160, 161, 129, 128), (162, 160, 128, 130), (163, 162, 130, 131), (164, 163, 131, 132), (165, 164, 132, 133), (166, 165, 133, 134), (167, 166, 134, 135), (168, 167, 135, 136), (169, 168, 136, 137), (170, 169, 137, 138), (171, 170, 138, 139), (172, 171, 139, 140), (173, 172, 140, 141), (174, 173, 141, 142), (175, 174, 142, 143), (176, 175, 143, 144), (177, 176, 144, 145), (178, 177, 145, 146), (179, 178, 146, 147), (180, 179, 147, 148), (181, 180, 148, 149), (182, 181, 149, 150), (183, 182, 150, 151), (184, 183, 151, 152), (185, 184, 152, 153), (186, 185, 153, 154), (187, 186, 154, 155), (188, 187, 155, 156), (189, 188, 156, 157), (190, 189, 157, 158), (191, 190, 158, 159), (161, 191, 159, 129), (208, 207, 536, 537), (161, 160, 489, 490), (186, 187, 516, 515), (207, 206, 535, 536), (185, 186, 515, 514), (206, 205, 534, 535), (184, 185, 514, 513), (205, 204, 533, 534), (183, 184, 513, 512), (204, 203, 532, 533), (182, 183, 512, 511), (203, 202, 531, 532), (181, 182, 511, 510), (202, 201, 530, 531), (180, 181, 510, 509), (201, 200, 529, 530), (179, 180, 509, 508), (200, 199, 528, 529), (178, 179, 508, 507), (199, 198, 527, 528), (177, 178, 507, 506), (198, 197, 526, 527), (193, 223, 552, 522), (176, 177, 506, 505), (197, 196, 525, 526), (223, 222, 551, 552), (175, 176, 505, 504), (196, 195, 524, 525), (222, 221, 550, 551), (174, 175, 504, 503), (195, 194, 523, 524), (221, 220, 549, 550), (458, 455, 233, 232), (98, 96, 226, 192, 194), (99, 98, 194, 195), (100, 99, 195, 196), (101, 100, 196, 197), (102, 101, 197, 198), (103, 102, 198, 199), (104, 103, 199, 200), (105, 104, 200, 201), (106, 105, 201, 202), (107, 106, 202, 203), (108, 107, 203, 204), (109, 108, 204, 205), (110, 109, 205, 206), (111, 110, 206, 207), (112, 111, 207, 208), (113, 112, 208, 209), (114, 113, 209, 210), (115, 114, 210, 211), (116, 115, 211, 212), (117, 116, 212, 213), (118, 117, 213, 214), (119, 118, 214, 215), (120, 119, 215, 216), (121, 120, 216, 217), (122, 121, 217, 218), (123, 122, 218, 219), (124, 123, 219, 220), (125, 124, 220, 221), (126, 125, 221, 222), (127, 126, 222, 223, 225), (456, 457, 246, 245), (555, 557, 279, 278), (226, 224, 193, 192), (224, 225, 223, 193), (556, 553, 265, 264), (554, 555, 278, 277), (455, 460, 234, 233), (459, 461, 248, 247), (460, 462, 235, 234), (461, 463, 249, 248), (462, 464, 236, 235), (466, 465, 259, 257), (463, 467, 250, 249), (464, 468, 237, 236), (467, 469, 251, 250), (468, 470, 238, 237), (469, 471, 252, 251), (470, 472, 239, 238), (471, 473, 253, 252), (472, 474, 240, 239), (476, 475, 258, 260), (473, 477, 254, 253), (474, 478, 241, 240), (465, 476, 260, 259), (480, 479, 228, 227), (477, 481, 255, 254), (478, 482, 242, 241), (479, 483, 229, 228), (481, 484, 256, 255), (482, 485, 243, 242), (483, 486, 230, 229), (484, 466, 257, 256), (485, 487, 244, 243), (486, 488, 231, 230), (487, 456, 245, 244), (488, 458, 232, 231), (475, 480, 227, 258), (97, 262, 263, 264, 265, 266, 267, 268, 269, 270, 271, 272, 273, 274, 275, 276, 277, 278, 279, 280, 281, 282, 283, 284, 285, 286, 287, 288, 289, 290, 291, 261), (97, 261, 294, 292), (261, 291, 293, 294), (553, 558, 266, 265), (560, 559, 97, 292), (557, 561, 280, 279), (558, 562, 267, 266), (564, 563, 293, 291), (561, 565, 281, 280), (562, 566, 268, 267), (565, 567, 282, 281), (566, 568, 269, 268), (569, 560, 292, 294), (567, 570, 283, 282), (568, 571, 270, 269), (563, 569, 294, 293), (570, 572, 284, 283), (571, 573, 271, 270), (572, 574, 285, 284), (573, 575, 272, 271), (574, 576, 286, 285), (575, 577, 273, 272), (576, 578, 287, 286), (577, 579, 274, 273), (578, 580, 288, 287), (579, 581, 275, 274), (559, 582, 262, 97), (580, 583, 289, 288), (581, 584, 276, 275), (582, 585, 263, 262), (583, 586, 290, 289), (584, 554, 277, 276), (585, 556, 264, 263), (586, 564, 291, 290), (358, 328, 298, 326), (357, 327, 296, 325), (356, 358, 326, 324), (355, 357, 325, 323), (354, 356, 324, 322), (353, 355, 323, 321), (352, 354, 322, 320), (351, 353, 321, 319), (350, 352, 320, 318), (349, 329, 307, 317), (348, 351, 319, 316), (347, 350, 318, 315), (346, 349, 317, 314), (345, 348, 316, 313), (344, 347, 315, 312), (343, 346, 314, 311), (342, 345, 313, 310), (341, 344, 312, 309), (340, 343, 311, 308), (339, 342, 310, 306), (338, 341, 309, 305), (337, 340, 308, 304), (329, 339, 306, 307), (336, 338, 305, 303), (335, 337, 304, 302), (334, 336, 303, 301), (333, 335, 302, 300), (332, 334, 301, 299), (331, 333, 300, 297), (330, 332, 299, 295), (328, 331, 297, 298), (327, 330, 295, 296), (9, 10, 330, 327), (23, 24, 331, 328), (10, 11, 332, 330), (24, 25, 333, 331), (11, 12, 334, 332), (25, 26, 335, 333), (12, 13, 336, 334), (26, 27, 337, 335), (13, 14, 338, 336), (0, 1, 339, 329), (27, 28, 340, 337), (14, 15, 341, 338), (1, 2, 342, 339), (28, 29, 343, 340), (15, 16, 344, 341), (2, 3, 345, 342), (29, 30, 346, 343), (16, 17, 347, 344), (3, 4, 348, 345), (30, 31, 349, 346), (17, 18, 350, 347), (4, 5, 351, 348), (31, 0, 329, 349), (18, 19, 352, 350), (5, 6, 353, 351), (19, 20, 354, 352), (6, 7, 355, 353), (20, 21, 356, 354), (7, 8, 357, 355), (21, 22, 358, 356), (8, 9, 327, 357), (22, 23, 328, 358), (43, 44, 362, 390), (56, 57, 360, 389), (42, 43, 390, 388), (55, 56, 389, 387), (41, 42, 388, 386), (54, 55, 387, 385), (40, 41, 386, 384), (53, 54, 385, 383), (39, 40, 384, 382), (52, 53, 383, 381), (38, 39, 382, 380), (51, 52, 381, 379), (37, 38, 380, 378), (50, 51, 379, 377), (63, 33, 366, 376), (36, 37, 378, 375), (49, 50, 377, 374), (62, 63, 376, 373), (35, 36, 375, 372), (48, 49, 374, 371), (61, 62, 373, 370), (34, 35, 372, 369), (47, 48, 371, 368), (60, 61, 370, 367), (32, 34, 369, 365), (46, 47, 368, 364), (59, 60, 367, 363), (33, 32, 365, 366), (45, 46, 364, 361), (58, 59, 363, 359), (44, 45, 361, 362), (57, 58, 359, 360), (390, 362, 421, 419), (389, 360, 420, 418), (388, 390, 419, 417), (387, 389, 418, 416), (386, 388, 417, 415), (385, 387, 416, 414), (384, 386, 415, 413), (383, 385, 414, 412), (382, 384, 413, 411), (381, 383, 412, 410), (380, 382, 411, 409), (379, 381, 410, 408), (378, 380, 409, 407), (377, 379, 408, 406), (376, 366, 422, 405), (375, 378, 407, 404), (374, 377, 406, 403), (373, 376, 405, 402), (372, 375, 404, 401), (371, 374, 403, 400), (370, 373, 402, 399), (369, 372, 401, 398), (368, 371, 400, 397), (367, 370, 399, 396), (365, 369, 398, 395), (364, 368, 397, 394), (363, 367, 396, 393), (366, 365, 395, 422), (361, 364, 394, 392), (359, 363, 393, 391), (362, 361, 392, 421), (360, 359, 391, 420), (326, 298, 453, 451), (325, 296, 452, 450), (324, 326, 451, 449), (323, 325, 450, 448), (322, 324, 449, 447), (321, 323, 448, 446), (320, 322, 447, 445), (319, 321, 446, 444), (318, 320, 445, 443), (317, 307, 454, 442), (316, 319, 444, 441), (315, 318, 443, 440), (314, 317, 442, 439), (313, 316, 441, 438), (312, 315, 440, 437), (311, 314, 439, 436), (310, 313, 438, 435), (309, 312, 437, 434), (308, 311, 436, 433), (306, 310, 435, 432), (305, 309, 434, 431), (304, 308, 433, 430), (307, 306, 432, 454), (303, 305, 431, 429), (302, 304, 430, 428), (301, 303, 429, 427), (300, 302, 428, 426), (299, 301, 427, 425), (297, 300, 426, 424), (295, 299, 425, 423), (298, 297, 424, 453), (296, 295, 423, 452), (226, 96, 480, 475), (101, 102, 458, 488), (114, 115, 456, 487), (100, 101, 488, 486), (113, 114, 487, 485), (126, 127, 466, 484), (99, 100, 486, 483), (112, 113, 485, 482), (125, 126, 484, 481), (98, 99, 483, 479), (111, 112, 482, 478), (124, 125, 481, 477), (96, 98, 479, 480), (225, 224, 476, 465), (110, 111, 478, 474), (123, 124, 477, 473), (224, 226, 475, 476), (109, 110, 474, 472), (122, 123, 473, 471), (108, 109, 472, 470), (121, 122, 471, 469), (107, 108, 470, 468), (120, 121, 469, 467), (106, 107, 468, 464), (119, 120, 467, 463), (127, 225, 465, 466), (105, 106, 464, 462), (118, 119, 463, 461), (104, 105, 462, 460), (117, 118, 461, 459), (103, 104, 460, 455), (115, 116, 457, 456), (102, 103, 455, 458), (116, 117, 459, 457), (521, 522, 490, 489), (523, 521, 489, 491), (524, 523, 491, 492), (525, 524, 492, 493), (526, 525, 493, 494), (527, 526, 494, 495), (528, 527, 495, 496), (529, 528, 496, 497), (530, 529, 497, 498), (531, 530, 498, 499), (532, 531, 499, 500), (533, 532, 500, 501), (534, 533, 501, 502), (535, 534, 502, 503), (536, 535, 503, 504), (537, 536, 504, 505), (538, 537, 505, 506), (539, 538, 506, 507), (540, 539, 507, 508), (541, 540, 508, 509), (542, 541, 509, 510), (543, 542, 510, 511), (544, 543, 511, 512), (545, 544, 512, 513), (546, 545, 513, 514), (547, 546, 514, 515), (548, 547, 515, 516), (549, 548, 516, 517), (550, 549, 517, 518), (551, 550, 518, 519), (552, 551, 519, 520), (522, 552, 520, 490), (187, 188, 517, 516), (160, 162, 491, 489), (209, 208, 537, 538), (188, 189, 518, 517), (162, 163, 492, 491), (210, 209, 538, 539), (189, 190, 519, 518), (163, 164, 493, 492), (211, 210, 539, 540), (190, 191, 520, 519), (164, 165, 494, 493), (212, 211, 540, 541), (191, 161, 490, 520), (165, 166, 495, 494), (213, 212, 541, 542), (166, 167, 496, 495), (214, 213, 542, 543), (167, 168, 497, 496), (215, 214, 543, 544), (168, 169, 498, 497), (216, 215, 544, 545), (169, 170, 499, 498), (217, 216, 545, 546), (170, 171, 500, 499), (218, 217, 546, 547), (171, 172, 501, 500), (219, 218, 547, 548), (192, 193, 522, 521), (172, 173, 502, 501), (220, 219, 548, 549), (194, 192, 521, 523), (173, 174, 503, 502), (256, 257, 564, 586), (229, 230, 556, 585), (242, 243, 554, 584), (255, 256, 586, 583), (228, 229, 585, 582), (241, 242, 584, 581), (254, 255, 583, 580), (227, 228, 582, 559), (240, 241, 581, 579), (253, 254, 580, 578), (239, 240, 579, 577), (252, 253, 578, 576), (238, 239, 577, 575), (251, 252, 576, 574), (237, 238, 575, 573), (250, 251, 574, 572), (236, 237, 573, 571), (249, 250, 572, 570), (259, 260, 569, 563), (235, 236, 571, 568), (248, 249, 570, 567), (260, 258, 560, 569), (234, 235, 568, 566), (247, 248, 567, 565), (233, 234, 566, 562), (246, 247, 565, 561), (257, 259, 563, 564), (232, 233, 562, 558), (245, 246, 561, 557), (258, 227, 559, 560), (231, 232, 558, 553), (243, 244, 555, 554), (230, 231, 553, 556), (244, 245, 557, 555)])
_uv = me_circle.uv_layers.new(name='UVMap')
_uv.uv.foreach_set('vector', [0.0, 0.0, 0.0, 0.0, 0.0, 0.0, 0.0, 0.0, 0.0, 0.0, 0.0, 0.0, 0.0, 0.0, 0.0, 0.0, 0.0, 0.0, 0.0, 0.0, 0.0, 0.0, 0.0, 0.0, 0.0, 0.0, 0.0, 0.0, 0.0, 0.0, 0.0, 0.0, 0.0, 0.0, 0.0, 0.0, 0.0, 0.0, 0.0, 0.0, 0.0, 0.0, 0.0, 0.0, 0.0, 0.0, 0.0, 0.0, 0.0, 0.0, 0.0, 0.0, 0.0, 0.0, 0.0, 0.0, 0.0, 0.0, 0.0, 0.0, 0.0, 0.0, 0.0, 0.0, 0.0, 0.0, 0.0, 0.0, 0.0, 0.0, 0.0, 0.0, 0.0, 0.0, 0.0, 0.0, 0.0, 0.0, 0.0, 0.0, 0.0, 0.0, 0.0, 0.0, 0.0, 0.0, 0.0, 0.0, 0.0, 0.0, 0.0, 0.0, 0.0, 0.0, 0.0, 0.0, 0.0, 0.0, 0.0, 0.0, 0.0, 0.0, 0.0, 0.0, 0.0, 0.0, 0.0, 0.0, 0.0, 0.0, 0.0, 0.0, 0.0, 0.0, 0.0, 0.0, 0.0, 0.0, 0.0, 0.0, 0.0, 0.0, 0.0, 0.0, 0.0, 0.0, 0.0, 0.0, 0.0, 0.0, 0.0, 0.0, 0.0, 0.0, 0.0, 0.0, 0.0, 0.0, 0.0, 0.0, 0.0, 0.0, 0.0, 0.0, 0.0, 0.0, 0.0, 0.0, 0.0, 0.0, 0.0, 0.0, 0.0, 0.0, 0.0, 0.0, 0.0, 0.0, 0.0, 0.0, 0.0, 0.0, 0.0, 0.0, 0.0, 0.0, 0.0, 0.0, 0.0, 0.0, 0.0, 0.0, 0.0, 0.0, 0.0, 0.0, 0.0, 0.0, 0.0, 0.0, 0.0, 0.0, 0.0, 0.0, 0.0, 0.0, 0.0, 0.0, 0.0, 0.0, 0.0, 0.0, 0.0, 0.0, 0.0, 0.0, 0.0, 0.0, 0.0, 0.0, 0.0, 0.0, 0.0, 0.0, 0.0, 0.0, 0.0, 0.0, 0.0, 0.0, 0.0, 0.0, 0.0, 0.0, 0.0, 0.0, 0.0, 0.0, 0.0, 0.0, 0.0, 0.0, 0.0, 0.0, 0.0, 0.0, 0.0, 0.0, 0.0, 0.0, 0.0, 0.0, 0.0, 0.0, 0.0, 0.0, 0.0, 0.0, 0.0, 0.0, 0.0, 0.0, 0.0, 0.0, 0.0, 0.0, 0.0, 0.0, 0.0, 0.0, 0.0, 0.0, 0.0, 0.0, 0.0, 0.0, 0.0, 0.0, 0.0, 0.0, 0.0, 0.0, 0.0, 0.0, 0.0, 0.0, 0.0, 0.0, 0.0, 0.0, 0.0, 0.0, 0.0, 0.0, 0.0, 0.0, 0.0, 0.0, 0.0, 0.0, 0.0, 0.0, 0.0, 0.0, 0.0, 0.0, 0.0, 0.0, 0.0, 0.0, 0.0, 0.0, 0.0, 0.0, 0.0, 0.0, 0.0, 0.0, 0.0, 0.0, 0.0, 0.0, 0.0, 0.0, 0.0, 0.0, 0.0, 0.0, 0.0, 0.0, 0.0, 0.0, 0.0, 0.0, 0.0, 0.0, 0.0, 0.0, 0.0, 0.0, 0.0, 0.0, 0.0, 0.0, 0.0, 0.0, 0.0, 0.0, 0.0, 0.0, 0.0, 0.0, 0.0, 0.0, 0.0, 0.0, 0.0, 0.0, 0.0, 0.0, 0.0, 0.0, 0.0, 0.0, 0.0, 0.0, 0.0, 0.0, 0.0, 0.0, 0.0, 0.0, 0.0, 0.0, 0.0, 0.0, 0.0, 0.0, 0.0, 0.0, 0.0, 0.0, 0.0, 0.0, 0.0, 0.0, 0.0, 0.0, 0.0, 0.0, 0.0, 0.0, 0.0, 0.0, 0.0, 0.0, 0.0, 0.0, 0.0, 0.0, 0.0, 0.0, 0.0, 0.0, 0.0, 0.0, 0.0, 0.0, 0.0, 0.0, 0.0, 0.0, 0.0, 0.0, 0.0, 0.0, 0.0, 0.0, 0.0, 0.0, 0.0, 0.0, 0.0, 0.0, 0.0, 0.0, 0.0, 0.0, 0.0, 0.0, 0.0, 0.0, 0.0, 0.0, 0.0, 0.0, 0.0, 0.0, 0.0, 0.0, 0.0, 0.0, 0.0, 0.0, 0.0, 0.0, 0.0, 0.0, 0.0, 0.0, 0.0, 0.0, 0.0, 0.0, 0.0, 0.0, 0.0, 0.0, 0.0, 0.0, 0.0, 0.0, 0.0, 0.0, 0.0, 0.0, 0.0, 0.0, 0.0, 0.0, 0.0, 0.0, 0.0, 0.0, 0.0, 0.0, 0.0, 0.0, 0.0, 0.0, 0.0, 0.0, 0.0, 0.0, 0.0, 0.0, 0.0, 0.0, 0.0, 0.0, 0.0, 0.0, 0.0, 0.0, 0.0, 0.0, 0.0, 0.0, 0.0, 0.0, 0.0, 0.0, 0.0, 0.0, 0.0, 0.0, 0.0, 0.0, 0.0, 0.0, 0.0, 0.0, 0.0, 0.0, 0.0, 0.0, 0.0, 0.0, 0.0, 0.0, 0.0, 0.0, 0.0, 0.0, 0.0, 0.0, 0.0, 0.0, 0.0, 0.0, 0.0, 0.0, 0.0, 0.0, 0.0, 0.0, 0.0, 0.0, 0.0, 0.0, 0.0, 0.0, 0.0, 0.0, 0.0, 0.0, 0.0, 0.0, 0.0, 0.0, 0.0, 0.0, 0.0, 0.0, 0.0, 0.0, 0.0, 0.0, 0.0, 0.0, 0.0, 0.0, 0.0, 0.0, 0.0, 0.0, 0.0, 0.0, 0.0, 0.0, 0.0, 0.0, 0.0, 0.0, 0.0, 0.0, 0.0, 0.0, 0.0, 0.0, 0.0, 0.0, 0.0, 0.0, 0.0, 0.0, 0.0, 0.0, 0.0, 0.0, 0.0, 0.0, 0.0, 0.0, 0.0, 0.0, 0.0, 0.0, 0.0, 0.0, 0.0, 0.0, 0.0, 0.0, 0.0, 0.0, 0.0, 0.0, 0.0, 0.0, 0.0, 0.0, 0.0, 0.0, 0.0, 0.0, 0.0, 0.0, 0.0, 0.0, 0.0, 0.0, 0.0, 0.0, 0.0, 0.0, 0.0, 0.0, 0.0, 0.0, 0.0, 0.0, 0.0, 0.0, 0.0, 0.0, 0.0, 0.0, 0.0, 0.0, 0.0, 0.0, 0.0, 0.0, 0.0, 0.0, 0.0, 0.0, 0.0, 0.0, 0.0, 0.0, 0.0, 0.0, 0.0, 0.0, 0.0, 0.0, 0.0, 0.0, 0.0, 0.0, 0.0, 0.0, 0.0, 0.0, 0.0, 0.0, 0.0, 0.0, 0.0, 0.0, 0.0, 0.0, 0.0, 0.0, 0.0, 0.0, 0.0, 0.0, 0.0, 0.0, 0.0, 0.0, 0.0, 0.0, 0.0, 0.0, 0.0, 0.0, 0.0, 0.0, 0.0, 0.0, 0.0, 0.0, 0.0, 0.0, 0.0, 0.0, 0.0, 0.0, 0.0, 0.0, 0.0, 0.0, 0.0, 0.0, 0.0, 0.0, 0.0, 0.0, 0.0, 0.0, 0.0, 0.0, 0.0, 0.0, 0.0, 0.0, 0.0, 0.0, 0.0, 0.0, 0.0, 0.0, 0.0, 0.0, 0.0, 0.0, 0.0, 0.0, 0.0, 0.0, 0.0, 0.0, 0.0, 0.0, 0.0, 0.0, 0.0, 0.0, 0.0, 0.0, 0.0, 0.0, 0.0, 0.0, 0.0, 0.0, 0.0, 0.0, 0.0, 0.0, 0.0, 0.0, 0.0, 0.0, 0.0, 0.0, 0.0, 0.0, 0.0, 0.0, 0.0, 0.0, 0.0, 0.0, 0.0, 0.0, 0.0, 0.0, 0.0, 0.0, 0.0, 0.0, 0.0, 0.0, 0.0, 0.0, 0.0, 0.0, 0.0, 0.0, 0.0, 0.0, 0.0, 0.0, 0.0, 0.0, 0.0, 0.0, 0.0, 0.0, 0.0, 0.0, 0.0, 0.0, 0.0, 0.0, 0.0, 0.0, 0.0, 0.0, 0.0, 0.0, 0.0, 0.0, 0.0, 0.0, 0.0, 0.0, 0.0, 0.0, 0.0, 0.0, 0.0, 0.0, 0.0, 0.0, 0.0, 0.0, 0.0, 0.0, 0.0, 0.0, 0.0, 0.0, 0.0, 0.0, 0.0, 0.0, 0.0, 0.0, 0.0, 0.0, 0.0, 0.0, 0.0, 0.0, 0.0, 0.0, 0.0, 0.0, 0.0, 0.0, 0.0, 0.0, 0.0, 0.0, 0.0, 0.0, 0.0, 0.0, 0.0, 0.0, 0.0, 0.0, 0.0, 0.0, 0.0, 0.0, 0.0, 0.0, 0.0, 0.0, 0.0, 0.0, 0.0, 0.0, 0.0, 0.0, 0.0, 0.0, 0.0, 0.0, 0.0, 0.0, 0.0, 0.0, 0.0, 0.0, 0.0, 0.0, 0.0, 0.0, 0.0, 0.0, 0.0, 0.0, 0.0, 0.0, 0.0, 0.0, 0.0, 0.0, 0.0, 0.0, 0.0, 0.0, 0.0, 0.0, 0.0, 0.0, 0.0, 0.0, 0.0, 0.0, 0.0, 0.0, 0.0, 0.0, 0.0, 0.0, 0.0, 0.0, 0.0, 0.0, 0.0, 0.0, 0.0, 0.0, 0.0, 0.0, 0.0, 0.0, 0.0, 0.0, 0.0, 0.0, 0.0, 0.0, 0.0, 0.0, 0.0, 0.0, 0.0, 0.0, 0.0, 0.0, 0.0, 0.0, 0.0, 0.0, 0.0, 0.0, 0.0, 0.0, 0.0, 0.0, 0.0, 0.0, 0.0, 0.0, 0.0, 0.0, 0.0, 0.0, 0.0, 0.0, 0.0, 0.0, 0.0, 0.0, 0.0, 0.0, 0.0, 0.0, 0.0, 0.0, 0.0, 0.0, 0.0, 0.0, 0.0, 0.0, 0.0, 0.0, 0.0, 0.0, 0.0, 0.0, 0.0, 0.0, 0.0, 0.0, 0.0, 0.0, 0.0, 0.0, 0.0, 0.0, 0.0, 0.0, 0.0, 0.0, 0.0, 0.0, 0.0, 0.0, 0.0, 0.0, 0.0, 0.0, 0.0, 0.0, 0.0, 0.0, 0.0, 0.0, 0.0, 0.0, 0.0, 0.0, 0.0, 0.0, 0.0, 0.0, 0.0, 0.0, 0.0, 0.0, 0.0, 0.0, 0.0, 0.0, 0.0, 0.0, 0.0, 0.0, 0.0, 0.0, 0.0, 0.0, 0.0, 0.0, 0.0, 0.0, 0.0, 0.0, 0.0, 0.0, 0.0, 0.0, 0.0, 0.0, 0.0, 0.0, 0.0, 0.0, 0.0, 0.0, 0.0, 0.0, 0.0, 0.0, 0.0, 0.0, 0.0, 0.0, 0.0, 0.0, 0.0, 0.0, 0.0, 0.0, 0.0, 0.0, 0.0, 0.0, 0.0, 0.0, 0.0, 0.0, 0.0, 0.0, 0.0, 0.0, 0.0, 0.0, 0.0, 0.0, 0.0, 0.0, 0.0, 0.0, 0.0, 0.0, 0.0, 0.0, 0.0, 0.0, 0.0, 0.0, 0.0, 0.0, 0.0, 0.0, 0.0, 0.0, 0.0, 0.0, 0.0, 0.0, 0.0, 0.0, 0.0, 0.0, 0.0, 0.0, 0.0, 0.0, 0.0, 0.0, 0.0, 0.0, 0.0, 0.0, 0.0, 0.0, 0.0, 0.0, 0.0, 0.0, 0.0, 0.0, 0.0, 0.0, 0.0, 0.0, 0.0, 0.0, 0.0, 0.0, 0.0, 0.0, 0.0, 0.0, 0.0, 0.0, 0.0, 0.0, 0.0, 0.0, 0.0, 0.0, 0.0, 0.0, 0.0, 0.0, 0.0, 0.0, 0.0, 0.0, 0.0, 0.0, 0.0, 0.0, 0.0, 0.0, 0.0, 0.0, 0.0, 0.0, 0.0, 0.0, 0.0, 0.0, 0.0, 0.0, 0.0, 0.0, 0.0, 0.0, 0.0, 0.0, 0.0, 0.0, 0.0, 0.0, 0.0, 0.0, 0.0, 0.0, 0.0, 0.0, 0.0, 0.0, 0.0, 0.0, 0.0, 0.0, 0.0, 0.0, 0.0, 0.0, 0.0, 0.0, 0.0, 0.0, 0.0, 0.0, 0.0, 0.0, 0.0, 0.0, 0.0, 0.0, 0.0, 0.0, 0.0, 0.0, 0.0, 0.0, 0.0, 0.0, 0.0, 0.0, 0.0, 0.0, 0.0, 0.0, 0.0, 0.0, 0.0, 0.0, 0.0, 0.0, 0.0, 0.0, 0.0, 0.0, 0.0, 0.0, 0.0, 0.0, 0.0, 0.0, 0.0, 0.0, 0.0, 0.0, 0.0, 0.0, 0.0, 0.0, 0.0, 0.0, 0.0, 0.0, 0.0, 0.0, 0.0, 0.0, 0.0, 0.0, 0.0, 0.0, 0.0, 0.0, 0.0, 0.0, 0.0, 0.0, 0.0, 0.0, 0.0, 0.0, 0.0, 0.0, 0.0, 0.0, 0.0, 0.0, 0.0, 0.0, 0.0, 0.0, 0.0, 0.0, 0.0, 0.0, 0.0, 0.0, 0.0, 0.0, 0.0, 0.0, 0.0, 0.0, 0.0, 0.0, 0.0, 0.0, 0.0, 0.0, 0.0, 0.0, 0.0, 0.0, 0.0, 0.0, 0.0, 0.0, 0.0, 0.0, 0.0, 0.0, 0.0, 0.0, 0.0, 0.0, 0.0, 0.0, 0.0, 0.0, 0.0, 0.0, 0.0, 0.0, 0.0, 0.0, 0.0, 0.0, 0.0, 0.0, 0.0, 0.0, 0.0, 0.0, 0.0, 0.0, 0.0, 0.0, 0.0, 0.0, 0.0, 0.0, 0.0, 0.0, 0.0, 0.0, 0.0, 0.0, 0.0, 0.0, 0.0, 0.0, 0.0, 0.0, 0.0, 0.0, 0.0, 0.0, 0.0, 0.0, 0.0, 0.0, 0.0, 0.0, 0.0, 0.0, 0.0, 0.0, 0.0, 0.0, 0.0, 0.0, 0.0, 0.0, 0.0, 0.0, 0.0, 0.0, 0.0, 0.0, 0.0, 0.0, 0.0, 0.0, 0.0, 0.0, 0.0, 0.0, 0.0, 0.0, 0.0, 0.0, 0.0, 0.0, 0.0, 0.0, 0.0, 0.0, 0.0, 0.0, 0.0, 0.0, 0.0, 0.0, 0.0, 0.0, 0.0, 0.0, 0.0, 0.0, 0.0, 0.0, 0.0, 0.0, 0.0, 0.0, 0.0, 0.0, 0.0, 0.0, 0.0, 0.0, 0.0, 0.0, 0.0, 0.0, 0.0, 0.0, 0.0, 0.0, 0.0, 0.0, 0.0, 0.0, 0.0, 0.0, 0.0, 0.0, 0.0, 0.0, 0.0, 0.0, 0.0, 0.0, 0.0, 0.0, 0.0, 0.0, 0.0, 0.0, 0.0, 0.0, 0.0, 0.0, 0.0, 0.0, 0.0, 0.0, 0.0, 0.0, 0.0, 0.0, 0.0, 0.0, 0.0, 0.0, 0.0, 0.0, 0.0, 0.0, 0.0, 0.0, 0.0, 0.0, 0.0, 0.0, 0.0, 0.0, 0.0, 0.0, 0.0, 0.0, 0.0, 0.0, 0.0, 0.0, 0.0, 0.0, 0.0, 0.0, 0.0, 0.0, 0.0, 0.0, 0.0, 0.0, 0.0, 0.0, 0.0, 0.0, 0.0, 0.0, 0.0, 0.0, 0.0, 0.0, 0.0, 0.0, 0.0, 0.0, 0.0, 0.0, 0.0, 0.0, 0.0, 0.0, 0.0, 0.0, 0.0, 0.0, 0.0, 0.0, 0.0, 0.0, 0.0, 0.0, 0.0, 0.0, 0.0, 0.0, 0.0, 0.0, 0.0, 0.0, 0.0, 0.0, 0.0, 0.0, 0.0, 0.0, 0.0, 0.0, 0.0, 0.0, 0.0, 0.0, 0.0, 0.0, 0.0, 0.0, 0.0, 0.0, 0.0, 0.0, 0.0, 0.0, 0.0, 0.0, 0.0, 0.0, 0.0, 0.0, 0.0, 0.0, 0.0, 0.0, 0.0, 0.0, 0.0, 0.0, 0.0, 0.0, 0.0, 0.0, 0.0, 0.0, 0.0, 0.0, 0.0, 0.0, 0.0, 0.0, 0.0, 0.0, 0.0, 0.0, 0.0, 0.0, 0.0, 0.0, 0.0, 0.0, 0.0, 0.0, 0.0, 0.0, 0.0, 0.0, 0.0, 0.0, 0.0, 0.0, 0.0, 0.0, 0.0, 0.0, 0.0, 0.0, 0.0, 0.0, 0.0, 0.0, 0.0, 0.0, 0.0, 0.0, 0.0, 0.0, 0.0, 0.0, 0.0, 0.0, 0.0, 0.0, 0.0, 0.0, 0.0, 0.0, 0.0, 0.0, 0.0, 0.0, 0.0, 0.0, 0.0, 0.0, 0.0, 0.0, 0.0, 0.0, 0.0, 0.0, 0.0, 0.0, 0.0, 0.0, 0.0, 0.0, 0.0, 0.0, 0.0, 0.0, 0.0, 0.0, 0.0, 0.0, 0.0, 0.0, 0.0, 0.0, 0.0, 0.0, 0.0, 0.0, 0.0, 0.0, 0.0, 0.0, 0.0, 0.0, 0.0, 0.0, 0.0, 0.0, 0.0, 0.0, 0.0, 0.0, 0.0, 0.0, 0.0, 0.0, 0.0, 0.0, 0.0, 0.0, 0.0, 0.0, 0.0, 0.0, 0.0, 0.0, 0.0, 0.0, 0.0, 0.0, 0.0, 0.0, 0.0, 0.0, 0.0, 0.0, 0.0, 0.0, 0.0, 0.0, 0.0, 0.0, 0.0, 0.0, 0.0, 0.0, 0.0, 0.0, 0.0, 0.0, 0.0, 0.0, 0.0, 0.0, 0.0, 0.0, 0.0, 0.0, 0.0, 0.0, 0.0, 0.0, 0.0, 0.0, 0.0, 0.0, 0.0, 0.0, 0.0, 0.0, 0.0, 0.0, 0.0, 0.0, 0.0, 0.0, 0.0, 0.0, 0.0, 0.0, 0.0, 0.0, 0.0, 0.0, 0.0, 0.0, 0.0, 0.0, 0.0, 0.0, 0.0, 0.0, 0.0, 0.0, 0.0, 0.0, 0.0, 0.0, 0.0, 0.0, 0.0, 0.0, 0.0, 0.0, 0.0, 0.0, 0.0, 0.0, 0.0, 0.0, 0.0, 0.0, 0.0, 0.0, 0.0, 0.0, 0.0, 0.0, 0.0, 0.0, 0.0, 0.0, 0.0, 0.0, 0.0, 0.0, 0.0, 0.0, 0.0, 0.0, 0.0, 0.0, 0.0, 0.0, 0.0, 0.0, 0.0, 0.0, 0.0, 0.0, 0.0, 0.0, 0.0, 0.0, 0.0, 0.0, 0.0, 0.0, 0.0, 0.0, 0.0, 0.0, 0.0, 0.0, 0.0, 0.0, 0.0, 0.0, 0.0, 0.0, 0.0, 0.0, 0.0, 0.0, 0.0, 0.0, 0.0, 0.0, 0.0, 0.0, 0.0, 0.0, 0.0, 0.0, 0.0, 0.0, 0.0, 0.0, 0.0, 0.0, 0.0, 0.0, 0.0, 0.0, 0.0, 0.0, 0.0, 0.0, 0.0, 0.0, 0.0, 0.0, 0.0, 0.0, 0.0, 0.0, 0.0, 0.0, 0.0, 0.0, 0.0, 0.0, 0.0, 0.0, 0.0, 0.0, 0.0, 0.0, 0.0, 0.0, 0.0, 0.0, 0.0, 0.0, 0.0, 0.0, 0.0, 0.0, 0.0, 0.0, 0.0, 0.0, 0.0, 0.0, 0.0, 0.0, 0.0, 0.0, 0.0, 0.0, 0.0, 0.0, 0.0, 0.0, 0.0, 0.0, 0.0, 0.0, 0.0, 0.0, 0.0, 0.0, 0.0, 0.0, 0.0, 0.0, 0.0, 0.0, 0.0, 0.0, 0.0, 0.0, 0.0, 0.0, 0.0, 0.0, 0.0, 0.0, 0.0, 0.0, 0.0, 0.0, 0.0, 0.0, 0.0, 0.0, 0.0, 0.0, 0.0, 0.0, 0.0, 0.0, 0.0, 0.0, 0.0, 0.0, 0.0, 0.0, 0.0, 0.0, 0.0, 0.0, 0.0, 0.0, 0.0, 0.0, 0.0, 0.0, 0.0, 0.0, 0.0, 0.0, 0.0, 0.0, 0.0, 0.0, 0.0, 0.0, 0.0, 0.0, 0.0, 0.0, 0.0, 0.0, 0.0, 0.0, 0.0, 0.0, 0.0, 0.0, 0.0, 0.0, 0.0, 0.0, 0.0, 0.0, 0.0, 0.0, 0.0, 0.0, 0.0, 0.0, 0.0, 0.0, 0.0, 0.0, 0.0, 0.0, 0.0, 0.0, 0.0, 0.0, 0.0, 0.0, 0.0, 0.0, 0.0, 0.0, 0.0, 0.0, 0.0, 0.0, 0.0, 0.0, 0.0, 0.0, 0.0, 0.0, 0.0, 0.0, 0.0, 0.0, 0.0, 0.0, 0.0, 0.0, 0.0, 0.0, 0.0, 0.0, 0.0, 0.0, 0.0, 0.0, 0.0, 0.0, 0.0, 0.0, 0.0, 0.0, 0.0, 0.0, 0.0, 0.0, 0.0, 0.0, 0.0, 0.0, 0.0, 0.0, 0.0, 0.0, 0.0, 0.0, 0.0, 0.0, 0.0, 0.0, 0.0, 0.0, 0.0, 0.0, 0.0, 0.0, 0.0, 0.0, 0.0, 0.0, 0.0, 0.0, 0.0, 0.0, 0.0, 0.0, 0.0, 0.0, 0.0, 0.0, 0.0, 0.0, 0.0, 0.0, 0.0, 0.0, 0.0, 0.0, 0.0, 0.0, 0.0, 0.0, 0.0, 0.0, 0.0, 0.0, 0.0, 0.0, 0.0, 0.0, 0.0, 0.0, 0.0, 0.0, 0.0, 0.0, 0.0, 0.0, 0.0, 0.0, 0.0, 0.0, 0.0, 0.0, 0.0, 0.0, 0.0, 0.0, 0.0, 0.0, 0.0, 0.0, 0.0, 0.0, 0.0, 0.0, 0.0, 0.0, 0.0, 0.0, 0.0, 0.0, 0.0, 0.0, 0.0, 0.0, 0.0, 0.0, 0.0, 0.0, 0.0, 0.0, 0.0, 0.0, 0.0, 0.0, 0.0, 0.0, 0.0, 0.0, 0.0, 0.0, 0.0, 0.0, 0.0, 0.0, 0.0, 0.0, 0.0, 0.0, 0.0, 0.0, 0.0, 0.0, 0.0, 0.0, 0.0, 0.0, 0.0, 0.0, 0.0, 0.0, 0.0, 0.0, 0.0, 0.0, 0.0, 0.0, 0.0, 0.0, 0.0, 0.0, 0.0, 0.0, 0.0, 0.0, 0.0, 0.0, 0.0, 0.0, 0.0, 0.0, 0.0, 0.0, 0.0, 0.0, 0.0, 0.0, 0.0, 0.0, 0.0, 0.0, 0.0, 0.0, 0.0, 0.0, 0.0, 0.0, 0.0, 0.0, 0.0, 0.0, 0.0, 0.0, 0.0, 0.0, 0.0, 0.0, 0.0, 0.0, 0.0, 0.0, 0.0, 0.0, 0.0, 0.0, 0.0, 0.0, 0.0, 0.0, 0.0, 0.0, 0.0, 0.0, 0.0, 0.0, 0.0, 0.0, 0.0, 0.0, 0.0, 0.0, 0.0, 0.0, 0.0, 0.0, 0.0, 0.0, 0.0, 0.0, 0.0, 0.0, 0.0, 0.0, 0.0, 0.0, 0.0, 0.0, 0.0, 0.0, 0.0, 0.0, 0.0, 0.0, 0.0, 0.0, 0.0, 0.0, 0.0, 0.0, 0.0, 0.0, 0.0, 0.0, 0.0, 0.0, 0.0, 0.0, 0.0, 0.0, 0.0, 0.0, 0.0, 0.0, 0.0, 0.0, 0.0, 0.0, 0.0, 0.0, 0.0, 0.0, 0.0, 0.0, 0.0, 0.0, 0.0, 0.0, 0.0, 0.0, 0.0, 0.0, 0.0, 0.0, 0.0, 0.0, 0.0, 0.0, 0.0, 0.0, 0.0, 0.0, 0.0, 0.0, 0.0, 0.0, 0.0, 0.0, 0.0, 0.0, 0.0, 0.0, 0.0, 0.0, 0.0, 0.0, 0.0, 0.0, 0.0, 0.0, 0.0, 0.0, 0.0, 0.0, 0.0, 0.0, 0.0, 0.0, 0.0, 0.0, 0.0, 0.0, 0.0, 0.0, 0.0, 0.0, 0.0, 0.0, 0.0, 0.0, 0.0, 0.0, 0.0, 0.0, 0.0, 0.0, 0.0, 0.0, 0.0, 0.0, 0.0, 0.0, 0.0, 0.0, 0.0, 0.0, 0.0, 0.0, 0.0, 0.0, 0.0, 0.0, 0.0, 0.0, 0.0, 0.0, 0.0, 0.0, 0.0, 0.0, 0.0, 0.0, 0.0, 0.0, 0.0, 0.0, 0.0, 0.0, 0.0, 0.0, 0.0, 0.0, 0.0, 0.0, 0.0, 0.0, 0.0, 0.0, 0.0, 0.0, 0.0, 0.0, 0.0, 0.0, 0.0, 0.0, 0.0, 0.0, 0.0, 0.0, 0.0, 0.0, 0.0, 0.0, 0.0, 0.0, 0.0, 0.0, 0.0, 0.0, 0.0, 0.0, 0.0, 0.0, 0.0, 0.0, 0.0, 0.0, 0.0, 0.0, 0.0, 0.0, 0.0, 0.0, 0.0, 0.0, 0.0, 0.0, 0.0, 0.0, 0.0, 0.0, 0.0, 0.0, 0.0, 0.0, 0.0, 0.0, 0.0, 0.0, 0.0, 0.0, 0.0, 0.0, 0.0, 0.0, 0.0, 0.0, 0.0, 0.0, 0.0, 0.0, 0.0, 0.0, 0.0, 0.0, 0.0, 0.0, 0.0, 0.0, 0.0, 0.0, 0.0, 0.0, 0.0, 0.0, 0.0, 0.0, 0.0, 0.0, 0.0, 0.0, 0.0, 0.0, 0.0, 0.0, 0.0, 0.0, 0.0, 0.0, 0.0, 0.0, 0.0, 0.0, 0.0, 0.0, 0.0, 0.0, 0.0, 0.0, 0.0, 0.0, 0.0, 0.0, 0.0, 0.0, 0.0, 0.0, 0.0, 0.0, 0.0, 0.0, 0.0, 0.0, 0.0, 0.0, 0.0, 0.0, 0.0, 0.0, 0.0, 0.0, 0.0, 0.0, 0.0, 0.0, 0.0, 0.0, 0.0, 0.0, 0.0, 0.0, 0.0, 0.0, 0.0, 0.0, 0.0, 0.0, 0.0, 0.0, 0.0, 0.0, 0.0, 0.0, 0.0, 0.0, 0.0, 0.0, 0.0, 0.0, 0.0, 0.0, 0.0, 0.0, 0.0, 0.0, 0.0, 0.0, 0.0, 0.0, 0.0, 0.0, 0.0, 0.0, 0.0, 0.0, 0.0, 0.0, 0.0, 0.0, 0.0, 0.0, 0.0, 0.0, 0.0, 0.0, 0.0, 0.0, 0.0, 0.0, 0.0, 0.0, 0.0, 0.0, 0.0, 0.0, 0.0, 0.0, 0.0, 0.0, 0.0, 0.0, 0.0, 0.0, 0.0, 0.0, 0.0, 0.0, 0.0, 0.0, 0.0, 0.0, 0.0, 0.0, 0.0, 0.0, 0.0, 0.0, 0.0, 0.0, 0.0, 0.0, 0.0, 0.0, 0.0, 0.0, 0.0, 0.0, 0.0, 0.0, 0.0, 0.0, 0.0, 0.0, 0.0, 0.0, 0.0, 0.0, 0.0, 0.0, 0.0, 0.0, 0.0, 0.0, 0.0, 0.0, 0.0, 0.0, 0.0, 0.0, 0.0, 0.0, 0.0, 0.0, 0.0, 0.0, 0.0, 0.0, 0.0, 0.0, 0.0, 0.0, 0.0, 0.0, 0.0, 0.0, 0.0, 0.0, 0.0, 0.0, 0.0, 0.0, 0.0, 0.0, 0.0, 0.0, 0.0, 0.0, 0.0, 0.0, 0.0, 0.0, 0.0, 0.0, 0.0, 0.0, 0.0, 0.0, 0.0, 0.0, 0.0, 0.0, 0.0, 0.0, 0.0, 0.0, 0.0, 0.0, 0.0, 0.0, 0.0, 0.0, 0.0, 0.0, 0.0, 0.0, 0.0, 0.0, 0.0, 0.0, 0.0, 0.0, 0.0, 0.0, 0.0, 0.0, 0.0, 0.0, 0.0, 0.0, 0.0, 0.0, 0.0, 0.0, 0.0, 0.0, 0.0, 0.0, 0.0, 0.0, 0.0, 0.0, 0.0, 0.0, 0.0, 0.0, 0.0, 0.0, 0.0, 0.0, 0.0, 0.0, 0.0, 0.0, 0.0, 0.0, 0.0, 0.0, 0.0, 0.0, 0.0, 0.0, 0.0, 0.0, 0.0, 0.0, 0.0, 0.0, 0.0, 0.0, 0.0, 0.0, 0.0, 0.0, 0.0, 0.0, 0.0, 0.0, 0.0, 0.0, 0.0, 0.0, 0.0, 0.0, 0.0, 0.0, 0.0, 0.0, 0.0, 0.0, 0.0, 0.0, 0.0, 0.0, 0.0, 0.0, 0.0, 0.0, 0.0, 0.0, 0.0, 0.0, 0.0, 0.0, 0.0, 0.0, 0.0, 0.0, 0.0, 0.0, 0.0, 0.0, 0.0, 0.0, 0.0, 0.0, 0.0, 0.0, 0.0, 0.0, 0.0, 0.0, 0.0, 0.0, 0.0, 0.0, 0.0, 0.0, 0.0, 0.0, 0.0, 0.0, 0.0, 0.0, 0.0, 0.0, 0.0, 0.0, 0.0, 0.0, 0.0, 0.0, 0.0, 0.0, 0.0, 0.0, 0.0, 0.0, 0.0, 0.0, 0.0, 0.0, 0.0, 0.0, 0.0, 0.0, 0.0, 0.0, 0.0, 0.0, 0.0, 0.0, 0.0, 0.0, 0.0, 0.0, 0.0, 0.0, 0.0, 0.0, 0.0, 0.0, 0.0, 0.0, 0.0, 0.0, 0.0, 0.0, 0.0, 0.0, 0.0, 0.0, 0.0, 0.0, 0.0, 0.0, 0.0, 0.0, 0.0, 0.0, 0.0, 0.0, 0.0, 0.0, 0.0, 0.0, 0.0, 0.0, 0.0, 0.0, 0.0, 0.0, 0.0, 0.0, 0.0, 0.0, 0.0, 0.0, 0.0, 0.0, 0.0, 0.0, 0.0, 0.0, 0.0, 0.0, 0.0, 0.0, 0.0, 0.0, 0.0, 0.0, 0.0, 0.0, 0.0, 0.0, 0.0, 0.0, 0.0, 0.0, 0.0, 0.0, 0.0, 0.0, 0.0, 0.0, 0.0, 0.0, 0.0, 0.0, 0.0, 0.0, 0.0, 0.0, 0.0, 0.0, 0.0, 0.0, 0.0, 0.0, 0.0, 0.0, 0.0, 0.0, 0.0, 0.0, 0.0, 0.0, 0.0, 0.0, 0.0, 0.0, 0.0, 0.0, 0.0, 0.0, 0.0, 0.0, 0.0, 0.0, 0.0, 0.0, 0.0, 0.0, 0.0, 0.0, 0.0, 0.0, 0.0, 0.0, 0.0, 0.0, 0.0, 0.0, 0.0, 0.0, 0.0, 0.0, 0.0, 0.0, 0.0, 0.0, 0.0, 0.0, 0.0, 0.0, 0.0, 0.0, 0.0, 0.0, 0.0, 0.0, 0.0, 0.0, 0.0, 0.0, 0.0, 0.0, 0.0, 0.0, 0.0, 0.0, 0.0, 0.0, 0.0, 0.0, 0.0, 0.0, 0.0, 0.0, 0.0, 0.0, 0.0, 0.0, 0.0, 0.0, 0.0, 0.0, 0.0, 0.0, 0.0, 0.0, 0.0, 0.0, 0.0, 0.0, 0.0, 0.0, 0.0, 0.0, 0.0, 0.0, 0.0, 0.0, 0.0, 0.0, 0.0, 0.0, 0.0, 0.0, 0.0, 0.0, 0.0, 0.0, 0.0, 0.0, 0.0, 0.0, 0.0, 0.0, 0.0, 0.0, 0.0, 0.0, 0.0, 0.0, 0.0, 0.0, 0.0, 0.0, 0.0, 0.0, 0.0, 0.0, 0.0, 0.0, 0.0, 0.0, 0.0, 0.0, 0.0, 0.0, 0.0, 0.0, 0.0, 0.0, 0.0, 0.0, 0.0, 0.0, 0.0, 0.0, 0.0, 0.0, 0.0, 0.0, 0.0, 0.0, 0.0, 0.0, 0.0, 0.0, 0.0, 0.0, 0.0, 0.0, 0.0, 0.0, 0.0, 0.0, 0.0, 0.0, 0.0, 0.0, 0.0, 0.0, 0.0, 0.0, 0.0, 0.0, 0.0, 0.0, 0.0, 0.0, 0.0, 0.0, 0.0, 0.0, 0.0, 0.0, 0.0, 0.0, 0.0, 0.0, 0.0, 0.0, 0.0, 0.0, 0.0, 0.0, 0.0, 0.0, 0.0, 0.0, 0.0, 0.0, 0.0, 0.0, 0.0, 0.0, 0.0, 0.0, 0.0, 0.0, 0.0, 0.0, 0.0, 0.0, 0.0, 0.0, 0.0, 0.0, 0.0, 0.0, 0.0, 0.0, 0.0, 0.0, 0.0, 0.0, 0.0, 0.0, 0.0, 0.0, 0.0, 0.0, 0.0, 0.0, 0.0, 0.0, 0.0, 0.0, 0.0, 0.0, 0.0, 0.0, 0.0, 0.0, 0.0, 0.0, 0.0, 0.0, 0.0, 0.0, 0.0, 0.0, 0.0, 0.0, 0.0, 0.0, 0.0, 0.0, 0.0, 0.0, 0.0, 0.0, 0.0, 0.0, 0.0, 0.0, 0.0, 0.0, 0.0, 0.0, 0.0, 0.0, 0.0, 0.0, 0.0, 0.0, 0.0, 0.0, 0.0, 0.0, 0.0, 0.0, 0.0, 0.0, 0.0, 0.0, 0.0, 0.0, 0.0, 0.0, 0.0, 0.0, 0.0, 0.0, 0.0, 0.0, 0.0, 0.0, 0.0, 0.0, 0.0, 0.0, 0.0, 0.0, 0.0, 0.0, 0.0, 0.0, 0.0, 0.0, 0.0, 0.0, 0.0, 0.0, 0.0, 0.0, 0.0, 0.0, 0.0, 0.0, 0.0, 0.0, 0.0, 0.0, 0.0, 0.0, 0.0, 0.0, 0.0, 0.0, 0.0, 0.0, 0.0, 0.0, 0.0, 0.0, 0.0, 0.0, 0.0, 0.0, 0.0, 0.0, 0.0, 0.0, 0.0, 0.0, 0.0, 0.0, 0.0, 0.0, 0.0, 0.0, 0.0, 0.0, 0.0, 0.0, 0.0, 0.0, 0.0, 0.0, 0.0, 0.0, 0.0, 0.0, 0.0, 0.0, 0.0, 0.0, 0.0, 0.0, 0.0, 0.0, 0.0, 0.0, 0.0, 0.0, 0.0, 0.0, 0.0, 0.0, 0.0, 0.0, 0.0, 0.0, 0.0, 0.0, 0.0, 0.0, 0.0, 0.0, 0.0, 0.0, 0.0, 0.0, 0.0, 0.0, 0.0, 0.0, 0.0, 0.0, 0.0, 0.0, 0.0, 0.0, 0.0, 0.0, 0.0, 0.0, 0.0, 0.0, 0.0, 0.0, 0.0, 0.0, 0.0, 0.0, 0.0, 0.0, 0.0, 0.0, 0.0, 0.0, 0.0, 0.0, 0.0, 0.0, 0.0, 0.0, 0.0, 0.0, 0.0, 0.0, 0.0, 0.0, 0.0, 0.0, 0.0, 0.0, 0.0, 0.0, 0.0, 0.0, 0.0, 0.0, 0.0, 0.0, 0.0, 0.0, 0.0, 0.0, 0.0, 0.0, 0.0, 0.0, 0.0, 0.0, 0.0, 0.0, 0.0, 0.0, 0.0, 0.0, 0.0, 0.0, 0.0, 0.0, 0.0, 0.0, 0.0, 0.0, 0.0, 0.0, 0.0, 0.0, 0.0, 0.0, 0.0, 0.0, 0.0, 0.0, 0.0, 0.0, 0.0, 0.0, 0.0, 0.0, 0.0, 0.0, 0.0, 0.0, 0.0, 0.0, 0.0, 0.0, 0.0, 0.0, 0.0, 0.0, 0.0, 0.0, 0.0, 0.0, 0.0, 0.0, 0.0, 0.0, 0.0, 0.0, 0.0, 0.0, 0.0, 0.0, 0.0, 0.0, 0.0, 0.0, 0.0, 0.0, 0.0, 0.0, 0.0, 0.0, 0.0, 0.0, 0.0, 0.0, 0.0, 0.0, 0.0, 0.0, 0.0, 0.0, 0.0, 0.0, 0.0, 0.0, 0.0, 0.0, 0.0, 0.0, 0.0, 0.0, 0.0, 0.0, 0.0, 0.0, 0.0, 0.0, 0.0, 0.0, 0.0, 0.0, 0.0, 0.0, 0.0, 0.0, 0.0, 0.0, 0.0, 0.0, 0.0, 0.0, 0.0, 0.0, 0.0, 0.0, 0.0, 0.0, 0.0, 0.0, 0.0, 0.0, 0.0, 0.0, 0.0, 0.0, 0.0, 0.0, 0.0, 0.0, 0.0, 0.0, 0.0, 0.0, 0.0, 0.0, 0.0, 0.0, 0.0, 0.0, 0.0, 0.0, 0.0, 0.0, 0.0, 0.0, 0.0, 0.0, 0.0, 0.0, 0.0, 0.0, 0.0, 0.0, 0.0, 0.0, 0.0, 0.0, 0.0, 0.0, 0.0, 0.0, 0.0, 0.0, 0.0, 0.0, 0.0, 0.0, 0.0, 0.0, 0.0, 0.0, 0.0, 0.0, 0.0, 0.0, 0.0, 0.0, 0.0, 0.0, 0.0, 0.0, 0.0, 0.0, 0.0, 0.0, 0.0, 0.0, 0.0, 0.0, 0.0, 0.0, 0.0, 0.0, 0.0, 0.0, 0.0, 0.0, 0.0, 0.0, 0.0, 0.0, 0.0, 0.0, 0.0, 0.0, 0.0, 0.0, 0.0, 0.0, 0.0, 0.0, 0.0, 0.0, 0.0, 0.0, 0.0, 0.0, 0.0, 0.0, 0.0, 0.0, 0.0, 0.0, 0.0, 0.0, 0.0, 0.0, 0.0, 0.0, 0.0, 0.0, 0.0, 0.0, 0.0, 0.0, 0.0, 0.0, 0.0, 0.0, 0.0, 0.0, 0.0, 0.0, 0.0, 0.0, 0.0, 0.0, 0.0, 0.0, 0.0, 0.0, 0.0, 0.0, 0.0, 0.0, 0.0, 0.0, 0.0, 0.0, 0.0, 0.0, 0.0, 0.0, 0.0, 0.0, 0.0, 0.0, 0.0, 0.0, 0.0, 0.0, 0.0, 0.0, 0.0, 0.0, 0.0, 0.0, 0.0, 0.0, 0.0, 0.0, 0.0, 0.0, 0.0, 0.0, 0.0, 0.0, 0.0, 0.0, 0.0, 0.0, 0.0, 0.0, 0.0, 0.0, 0.0, 0.0, 0.0, 0.0, 0.0, 0.0, 0.0, 0.0, 0.0, 0.0, 0.0, 0.0, 0.0, 0.0, 0.0, 0.0, 0.0, 0.0, 0.0, 0.0, 0.0, 0.0, 0.0, 0.0, 0.0, 0.0, 0.0, 0.0, 0.0, 0.0, 0.0, 0.0, 0.0, 0.0, 0.0, 0.0, 0.0, 0.0, 0.0, 0.0, 0.0, 0.0, 0.0, 0.0, 0.0, 0.0, 0.0, 0.0, 0.0, 0.0, 0.0, 0.0, 0.0, 0.0, 0.0, 0.0, 0.0, 0.0, 0.0, 0.0, 0.0, 0.0, 0.0, 0.0, 0.0, 0.0, 0.0, 0.0, 0.0, 0.0, 0.0, 0.0, 0.0, 0.0, 0.0, 0.0, 0.0, 0.0, 0.0, 0.0, 0.0, 0.0, 0.0, 0.0, 0.0, 0.0, 0.0, 0.0, 0.0, 0.0, 0.0, 0.0, 0.0, 0.0, 0.0, 0.0, 0.0, 0.0, 0.0, 0.0, 0.0, 0.0, 0.0, 0.0, 0.0, 0.0, 0.0, 0.0, 0.0, 0.0, 0.0, 0.0, 0.0, 0.0, 0.0, 0.0, 0.0, 0.0, 0.0, 0.0, 0.0, 0.0, 0.0, 0.0, 0.0, 0.0, 0.0, 0.0, 0.0, 0.0, 0.0, 0.0, 0.0, 0.0, 0.0, 0.0, 0.0, 0.0, 0.0, 0.0, 0.0, 0.0, 0.0, 0.0, 0.0, 0.0, 0.0, 0.0, 0.0, 0.0, 0.0, 0.0, 0.0, 0.0, 0.0, 0.0, 0.0, 0.0, 0.0, 0.0, 0.0, 0.0, 0.0, 0.0, 0.0, 0.0, 0.0, 0.0, 0.0, 0.0, 0.0, 0.0, 0.0, 0.0, 0.0, 0.0, 0.0, 0.0, 0.0, 0.0, 0.0, 0.0, 0.0, 0.0, 0.0, 0.0, 0.0, 0.0, 0.0, 0.0, 0.0, 0.0, 0.0, 0.0, 0.0, 0.0, 0.0, 0.0, 0.0, 0.0, 0.0, 0.0, 0.0, 0.0, 0.0, 0.0, 0.0, 0.0, 0.0, 0.0, 0.0, 0.0, 0.0, 0.0, 0.0, 0.0, 0.0, 0.0, 0.0, 0.0, 0.0, 0.0, 0.0, 0.0, 0.0, 0.0, 0.0, 0.0, 0.0, 0.0, 0.0, 0.0, 0.0, 0.0, 0.0, 0.0, 0.0, 0.0, 0.0, 0.0, 0.0, 0.0, 0.0, 0.0, 0.0, 0.0, 0.0, 0.0, 0.0, 0.0, 0.0, 0.0, 0.0, 0.0, 0.0, 0.0, 0.0, 0.0, 0.0, 0.0, 0.0, 0.0, 0.0, 0.0, 0.0, 0.0, 0.0, 0.0, 0.0, 0.0, 0.0, 0.0, 0.0, 0.0, 0.0, 0.0, 0.0, 0.0, 0.0, 0.0, 0.0, 0.0, 0.0, 0.0, 0.0, 0.0, 0.0, 0.0, 0.0, 0.0, 0.0, 0.0, 0.0, 0.0, 0.0, 0.0, 0.0, 0.0, 0.0, 0.0, 0.0, 0.0, 0.0, 0.0, 0.0, 0.0, 0.0, 0.0, 0.0, 0.0, 0.0, 0.0, 0.0, 0.0, 0.0, 0.0, 0.0, 0.0, 0.0, 0.0, 0.0, 0.0, 0.0, 0.0, 0.0, 0.0, 0.0, 0.0, 0.0, 0.0, 0.0, 0.0, 0.0, 0.0, 0.0, 0.0, 0.0, 0.0, 0.0, 0.0, 0.0, 0.0, 0.0, 0.0, 0.0, 0.0, 0.0, 0.0, 0.0, 0.0, 0.0, 0.0, 0.0, 0.0, 0.0, 0.0, 0.0, 0.0, 0.0, 0.0, 0.0, 0.0, 0.0, 0.0, 0.0, 0.0, 0.0, 0.0, 0.0, 0.0, 0.0, 0.0, 0.0, 0.0, 0.0, 0.0, 0.0, 0.0, 0.0, 0.0, 0.0, 0.0, 0.0, 0.0, 0.0, 0.0, 0.0, 0.0, 0.0, 0.0, 0.0, 0.0, 0.0, 0.0, 0.0, 0.0, 0.0, 0.0, 0.0, 0.0, 0.0, 0.0, 0.0, 0.0, 0.0, 0.0, 0.0, 0.0, 0.0, 0.0, 0.0, 0.0, 0.0, 0.0, 0.0, 0.0, 0.0, 0.0, 0.0, 0.0, 0.0, 0.0, 0.0, 0.0, 0.0, 0.0, 0.0, 0.0, 0.0, 0.0, 0.0, 0.0, 0.0, 0.0, 0.0, 0.0, 0.0, 0.0, 0.0, 0.0, 0.0, 0.0, 0.0, 0.0, 0.0, 0.0, 0.0, 0.0, 0.0, 0.0, 0.0, 0.0, 0.0, 0.0, 0.0, 0.0, 0.0, 0.0, 0.0, 0.0, 0.0, 0.0, 0.0, 0.0, 0.0, 0.0, 0.0, 0.0, 0.0, 0.0, 0.0, 0.0, 0.0, 0.0, 0.0, 0.0, 0.0, 0.0, 0.0, 0.0, 0.0, 0.0, 0.0, 0.0, 0.0, 0.0, 0.0, 0.0, 0.0, 0.0, 0.0, 0.0, 0.0, 0.0, 0.0, 0.0, 0.0, 0.0, 0.0, 0.0, 0.0, 0.0, 0.0, 0.0, 0.0, 0.0, 0.0, 0.0, 0.0, 0.0, 0.0, 0.0, 0.0, 0.0, 0.0, 0.0, 0.0, 0.0, 0.0, 0.0, 0.0, 0.0, 0.0, 0.0, 0.0, 0.0, 0.0, 0.0, 0.0, 0.0, 0.0, 0.0, 0.0, 0.0, 0.0, 0.0, 0.0, 0.0, 0.0, 0.0, 0.0, 0.0, 0.0, 0.0, 0.0, 0.0, 0.0, 0.0, 0.0, 0.0, 0.0, 0.0, 0.0, 0.0, 0.0, 0.0, 0.0, 0.0, 0.0, 0.0, 0.0, 0.0, 0.0, 0.0, 0.0, 0.0, 0.0, 0.0, 0.0, 0.0, 0.0, 0.0, 0.0, 0.0, 0.0, 0.0, 0.0, 0.0, 0.0, 0.0, 0.0, 0.0, 0.0, 0.0, 0.0, 0.0, 0.0, 0.0, 0.0, 0.0, 0.0, 0.0, 0.0, 0.0, 0.0, 0.0, 0.0, 0.0, 0.0, 0.0, 0.0, 0.0, 0.0, 0.0, 0.0, 0.0, 0.0, 0.0, 0.0, 0.0, 0.0, 0.0, 0.0, 0.0, 0.0, 0.0, 0.0, 0.0, 0.0, 0.0, 0.0, 0.0, 0.0, 0.0, 0.0, 0.0, 0.0, 0.0, 0.0, 0.0, 0.0, 0.0, 0.0, 0.0, 0.0, 0.0, 0.0, 0.0, 0.0, 0.0, 0.0, 0.0, 0.0, 0.0, 0.0, 0.0, 0.0, 0.0, 0.0, 0.0, 0.0, 0.0, 0.0, 0.0, 0.0, 0.0, 0.0, 0.0, 0.0, 0.0, 0.0, 0.0, 0.0, 0.0, 0.0, 0.0, 0.0, 0.0, 0.0, 0.0, 0.0, 0.0, 0.0, 0.0, 0.0, 0.0, 0.0, 0.0, 0.0, 0.0, 0.0, 0.0, 0.0, 0.0, 0.0, 0.0, 0.0, 0.0, 0.0, 0.0, 0.0, 0.0, 0.0, 0.0, 0.0, 0.0, 0.0, 0.0, 0.0, 0.0, 0.0, 0.0, 0.0, 0.0, 0.0, 0.0, 0.0, 0.0, 0.0, 0.0, 0.0, 0.0, 0.0, 0.0, 0.0, 0.0, 0.0, 0.0, 0.0, 0.0, 0.0, 0.0, 0.0, 0.0, 0.0, 0.0, 0.0, 0.0, 0.0, 0.0, 0.0, 0.0, 0.0, 0.0, 0.0, 0.0, 0.0, 0.0, 0.0, 0.0, 0.0, 0.0, 0.0, 0.0, 0.0, 0.0, 0.0, 0.0, 0.0, 0.0, 0.0, 0.0, 0.0, 0.0, 0.0, 0.0, 0.0, 0.0, 0.0, 0.0, 0.0, 0.0, 0.0, 0.0, 0.0, 0.0, 0.0, 0.0, 0.0, 0.0, 0.0, 0.0, 0.0, 0.0, 0.0, 0.0, 0.0, 0.0, 0.0, 0.0, 0.0, 0.0, 0.0, 0.0, 0.0, 0.0, 0.0, 0.0, 0.0, 0.0, 0.0, 0.0, 0.0, 0.0, 0.0, 0.0, 0.0, 0.0, 0.0, 0.0, 0.0, 0.0, 0.0, 0.0, 0.0, 0.0, 0.0, 0.0, 0.0, 0.0, 0.0, 0.0, 0.0, 0.0, 0.0, 0.0, 0.0, 0.0, 0.0, 0.0, 0.0, 0.0, 0.0, 0.0, 0.0, 0.0, 0.0, 0.0, 0.0, 0.0, 0.0, 0.0, 0.0, 0.0, 0.0, 0.0, 0.0, 0.0, 0.0, 0.0, 0.0, 0.0, 0.0, 0.0, 0.0, 0.0, 0.0, 0.0, 0.0, 0.0, 0.0, 0.0, 0.0, 0.0, 0.0, 0.0, 0.0, 0.0, 0.0, 0.0, 0.0, 0.0, 0.0, 0.0, 0.0, 0.0, 0.0, 0.0, 0.0, 0.0, 0.0, 0.0, 0.0, 0.0, 0.0, 0.0, 0.0, 0.0, 0.0, 0.0, 0.0, 0.0, 0.0, 0.0, 0.0, 0.0, 0.0, 0.0, 0.0, 0.0, 0.0, 0.0, 0.0, 0.0, 0.0, 0.0, 0.0, 0.0, 0.0, 0.0, 0.0, 0.0, 0.0, 0.0, 0.0, 0.0, 0.0, 0.0, 0.0, 0.0, 0.0, 0.0, 0.0, 0.0, 0.0, 0.0, 0.0, 0.0, 0.0, 0.0, 0.0, 0.0, 0.0, 0.0])
me_circle.materials.append(mat_knob)
me_circle.update()

# ---- objects
ob_light = bpy.data.objects.new('Light', light_light)
ob_plane = bpy.data.objects.new('Plane', me_plane_001)
ob_plane_001 = bpy.data.objects.new('Plane.001', me_plane_002)
ob_cube = bpy.data.objects.new('Cube', me_cube_016)
ob_circle = bpy.data.objects.new('Circle', me_circle)

# ---- transforms, parenting, visibility, modifiers, constraints
ob_light.location = (5.758, 1.463, 5.904)
ob_light.rotation_euler = (0.6503, 0.05522, 1.866)
ob_light.lock_rotations_4d = False
ob_light.empty_display_type = 'ARROWS'
ob_light.color = (0.0, 0.0, 0.0, 0.0)
ob_light.lineart.crease_threshold = 0.0
ob_plane.location = (7.562, 1.463, -0.132)
ob_plane.rotation_euler = (-1.571, 1.571, 0.0)
ob_plane.scale = (3.335, 1.5, 1.0)
ob_plane_001.location = (10.61, 1.463, -0.132)
ob_plane_001.rotation_euler = (-1.571, 1.571, 0.0)
ob_plane_001.scale = (3.335, 1.5, 1.0)
ob_cube.location = (6.142, 1.622, -0.133)
ob_cube.scale = (0.07724, 0.1591, 3.332)
ob_circle.location = (9.49, 1.486, -0.3616)
ob_circle.rotation_euler = (1.571, -0.0, 0.0)
ob_circle.scale = (0.1484, 0.1484, 0.1484)
_m = ob_circle.modifiers.new('Subdivision', 'SUBSURF')
_m.levels = 2

# ---- collection membership
col_collection.objects.link(ob_light)
col_collection.objects.link(ob_plane)
col_collection.objects.link(ob_plane_001)
col_collection.objects.link(ob_cube)
col_collection.objects.link(ob_circle)

# ---- scene / render settings (as saved in the file)
scene.frame_start = 1; scene.frame_end = 250; scene.frame_set(5)
scene.render.engine = 'BLENDER_EEVEE_NEXT'
scene.cycles.use_denoising = False
scene.cycles.samples = 128
scene.cycles.sampling_pattern = 'TABULATED_SOBOL'
scene.cycles.use_adaptive_sampling = False
scene.cycles.use_light_tree = False
scene.view_settings.view_transform = 'Filmic'
bpy.context.view_layer.update()

# ---- added for rendering (the .blend has no active camera): camera
cam_auto = bpy.data.cameras.new('AutoCamera')
cam_auto.lens = 50.0
cam_auto.sensor_width = 36.0
cam_auto.clip_end = 1000.0
ob_auto_camera = bpy.data.objects.new('AutoCamera', cam_auto)
scene.collection.objects.link(ob_auto_camera)
ob_auto_camera.location = (17.5377, -8.54263, 6.70658)
ob_auto_camera.rotation_euler = (1.09748, -7.21219e-08, 0.694738)
scene.camera = ob_auto_camera
bpy.context.view_layer.update()
